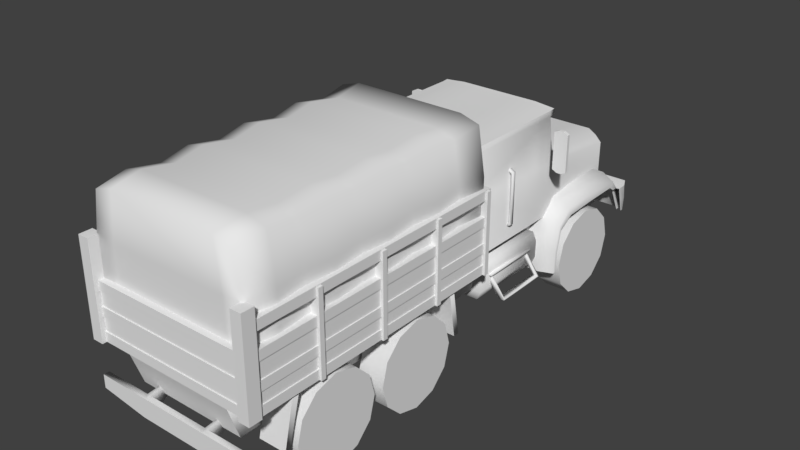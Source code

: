 # Source: CHI_motorized.blend  (saved by Blender 2.79.0; exported with 4.5.12 LTS)
import bpy
from mathutils import Matrix  # noqa: F401  (used for matrix-valued properties, if any)

bpy.ops.wm.read_factory_settings(use_empty=True)
scene = bpy.context.scene
scene.name = 'Scene'

# ---- collections
col_collection_1 = bpy.data.collections.new('Collection 1'); scene.collection.children.link(col_collection_1)

# ---- materials (node trees are filled in below, after node groups)
mat_material = bpy.data.materials.new('Material')
mat_material.alpha_threshold = 0.0
mat_material.use_transparent_shadow = False
mat_material.roughness = 0.5

# ---- node groups
ng_auto_smooth = bpy.data.node_groups.new('Auto Smooth', 'GeometryNodeTree')
_s = ng_auto_smooth.interface.new_socket(name='Geometry', in_out='OUTPUT', socket_type='NodeSocketGeometry')
_s = ng_auto_smooth.interface.new_socket(name='Geometry', in_out='INPUT', socket_type='NodeSocketGeometry')
_s = ng_auto_smooth.interface.new_socket(name='Angle', in_out='INPUT', socket_type='NodeSocketFloat')
_s.subtype = 'ANGLE'
_s.min_value = 0.0
_s.max_value = 3.142
ng_auto_smooth.is_modifier = True
_N = ng_auto_smooth.nodes; _L = ng_auto_smooth.links
n0 = _N.new('NodeGroupOutput'); n0.name = 'Group Output'; n0.location = (480, -100)
n1 = _N.new('NodeGroupInput'); n1.name = 'Group Input'; n1.location = (-420, -300)
n2 = _N.new('NodeGroupInput'); n2.name = 'Group Input.001'; n2.location = (-60, -100)
n3 = _N.new('GeometryNodeSetShadeSmooth'); n3.name = 'Set Shade Smooth'; n3.location = (120, -100)
n3.domain = 'EDGE'
n4 = _N.new('GeometryNodeSetShadeSmooth'); n4.name = 'Set Shade Smooth.001'; n4.location = (300, -100)
n5 = _N.new('GeometryNodeInputMeshEdgeAngle'); n5.name = 'Edge Angle'; n5.location = (-420, -220)
n6 = _N.new('GeometryNodeInputEdgeSmooth'); n6.name = 'Is Edge Smooth'; n6.location = (-60, -160)
n7 = _N.new('GeometryNodeInputShadeSmooth'); n7.name = 'Is Face Smooth'; n7.location = (-240, -340)
n8 = _N.new('FunctionNodeBooleanMath'); n8.name = 'Boolean Math'; n8.location = (-60, -220)
n9 = _N.new('FunctionNodeCompare'); n9.name = 'Compare'; n9.location = (-240, -180)
n9.operation = 'LESS_EQUAL'
_L.new(n5.outputs[0], n9.inputs[0])
_L.new(n4.outputs[0], n0.inputs[0])
_L.new(n1.outputs[1], n9.inputs[1])
_L.new(n9.outputs[0], n8.inputs[0])
_L.new(n7.outputs[0], n8.inputs[1])
_L.new(n2.outputs[0], n3.inputs[0])
_L.new(n6.outputs[0], n3.inputs[1])
_L.new(n3.outputs[0], n4.inputs[0])
_L.new(n8.outputs[0], n3.inputs[2])
n0.is_active_output = True

# ---- material node trees

# ---- world
world_world = bpy.data.worlds.new('World'); scene.world = world_world
world_world.color = (0.05088, 0.05088, 0.05088)
world_world.use_sun_shadow = False
world_world.sun_shadow_jitter_overblur = 0.0
world_world.cycles.sampling_method = 'MANUAL'

# ---- meshes
me_cube = bpy.data.meshes.new('Cube')
me_cube.from_pydata([(-0.6295, -0.01213, 0.8682), (-0.6295, -0.01213, 1.454), (-0.5627, 2.237, 0.9038), (-0.5627, 2.237, 1.25), (0.6295, -0.01213, 0.8682), (0.6295, -0.01213, 1.454), (0.5627, 2.237, 0.9038), (0.5627, 2.237, 1.25), (-0.6295, 1.253, 0.8682), (-0.6295, 1.253, 1.382), (0.6295, 1.253, 0.8682), (0.6295, 1.253, 1.382), (0.6013, 1.21, 1.892), (0.6013, -0.01213, 1.892), (-0.6013, -0.01213, 1.892), (-0.6013, 1.21, 1.892), (3.963e-25, 2.321, 0.9038), (3.963e-25, 2.321, 1.322), (3.963e-25, -0.02093, 0.8682), (3.963e-25, -0.02093, 1.454), (3.963e-25, 1.253, 1.454), (3.963e-25, -0.02093, 1.911), (3.963e-25, 1.21, 1.911), (-0.1876, 2.321, 0.9038), (-0.3751, 2.321, 0.9038), (-0.2098, -0.02093, 1.454), (-0.4197, -0.02093, 1.454), (-0.2004, -0.02093, 1.911), (-0.4009, -0.02093, 1.911), (-0.3751, 2.321, 1.322), (-0.1876, 2.321, 1.322), (-0.4197, -0.02093, 0.8682), (-0.2098, -0.02093, 0.8682), (-0.4197, 1.253, 1.454), (-0.2098, 1.253, 1.454), (-0.4009, 1.21, 1.911), (-0.2004, 1.21, 1.911), (0.1876, 2.321, 1.322), (0.3751, 2.321, 1.322), (0.2098, -0.02093, 0.8682), (0.4197, -0.02093, 0.8682), (0.2098, 1.253, 1.454), (0.4197, 1.253, 1.454), (0.2004, 1.21, 1.911), (0.4009, 1.21, 1.911), (0.3751, 2.321, 0.9038), (0.1876, 2.321, 0.9038), (0.4197, -0.02093, 1.454), (0.2098, -0.02093, 1.454), (0.4009, -0.02093, 1.911), (0.2004, -0.02093, 1.911), (-0.6047, 1.215, 1.839), (0.6047, 1.215, 1.839), (0.6047, -0.01213, 1.838), (-0.6047, -0.01213, 1.838), (3.963e-25, -0.02093, 1.855), (3.963e-25, 1.215, 1.836), (-0.4032, -0.02093, 1.855), (-0.2016, -0.02093, 1.855), (-0.2016, 1.215, 1.836), (-0.4032, 1.215, 1.836), (0.4032, 1.215, 1.836), (0.2016, 1.215, 1.836), (0.2016, -0.02093, 1.855), (0.4032, -0.02093, 1.855), (0.4009, 1.273, 1.916), (0.6013, 1.273, 1.897), (-0.6047, 1.279, 1.844), (-0.6013, 1.273, 1.897), (-0.2004, 1.273, 1.916), (5.068e-09, 1.273, 1.916), (5.068e-09, 1.279, 1.841), (-0.4009, 1.273, 1.916), (-0.2016, 1.279, 1.841), (-0.4032, 1.279, 1.841), (0.2004, 1.273, 1.916), (0.4032, 1.279, 1.841), (0.2016, 1.279, 1.841), (0.6047, 1.279, 1.844), (0.4689, 2.295, 1.286), (0.5246, -0.01653, 0.8682), (0.5246, 1.253, 1.418), (0.5011, 1.21, 1.901), (0.4689, 2.295, 0.9038), (0.5246, -0.01653, 1.454), (0.5011, -0.01653, 1.901), (0.504, 1.215, 1.838), (0.504, -0.01653, 1.847), (0.5011, 1.273, 1.906), (0.504, 1.279, 1.842), (-0.4689, 2.295, 0.9038), (-0.5246, -0.01653, 1.454), (-0.5011, -0.01653, 1.901), (-0.4689, 2.295, 1.286), (-0.5246, -0.01653, 0.8682), (-0.5246, 1.253, 1.418), (-0.5011, 1.21, 1.901), (-0.504, -0.01653, 1.847), (-0.504, 1.215, 1.838), (-0.5011, 1.273, 1.906), (-0.504, 1.279, 1.842), (-0.8551, -2.748, 0.8638), (-0.8551, -2.748, 1.764), (-0.8551, -2.626, 0.8638), (-0.8551, -2.626, 1.764), (-0.7493, -2.748, 0.8638), (-0.7493, -2.748, 1.764), (-0.7493, -2.626, 0.8638), (-0.7493, -2.626, 1.764), (0.7448, -2.748, 0.8638), (0.7448, -2.748, 1.764), (0.7448, -2.626, 0.8638), (0.7448, -2.626, 1.764), (0.8506, -2.748, 0.8638), (0.8506, -2.748, 1.764), (0.8506, -2.626, 0.8638), (0.8506, -2.626, 1.764), (-0.8551, -1.361, 0.8638), (-0.8551, -1.361, 1.633), (-0.8551, -1.315, 0.8638), (-0.8551, -1.315, 1.633), (-0.7493, -1.361, 0.8638), (-0.7493, -1.361, 1.633), (-0.7493, -1.315, 0.8638), (-0.7493, -1.315, 1.633), (0.7448, -1.361, 0.8638), (0.7448, -1.361, 1.633), (0.7448, -1.315, 0.8638), (0.7448, -1.315, 1.633), (0.8506, -1.361, 0.8638), (0.8506, -1.361, 1.633), (0.8506, -1.315, 0.8638), (0.8506, -1.315, 1.633), (-0.8551, -2.041, 0.8638), (-0.8551, -2.041, 1.633), (-0.8551, -1.995, 0.8638), (-0.8551, -1.995, 1.633), (-0.7493, -2.041, 0.8638), (-0.7493, -2.041, 1.633), (-0.7493, -1.995, 0.8638), (-0.7493, -1.995, 1.633), (-0.8551, -0.7064, 0.8638), (-0.8551, -0.7064, 1.633), (-0.8551, -0.6601, 0.8638), (-0.8551, -0.6601, 1.633), (-0.7493, -0.7064, 0.8638), (-0.7493, -0.7064, 1.633), (-0.7493, -0.6601, 0.8638), (-0.7493, -0.6601, 1.633), (-0.8551, -0.06497, 0.8638), (-0.8551, -0.06497, 1.633), (-0.8551, -0.01861, 0.8638), (-0.8551, -0.01861, 1.633), (-0.7493, -0.06497, 0.8638), (-0.7493, -0.06497, 1.633), (-0.7493, -0.01861, 0.8638), (-0.7493, -0.01861, 1.633), (0.7456, -2.041, 0.8638), (0.7456, -2.041, 1.633), (0.7456, -1.995, 0.8638), (0.7456, -1.995, 1.633), (0.8513, -2.041, 0.8638), (0.8513, -2.041, 1.633), (0.8513, -1.995, 0.8638), (0.8513, -1.995, 1.633), (0.7456, -0.7064, 0.8638), (0.7456, -0.7064, 1.633), (0.7456, -0.6601, 0.8638), (0.7456, -0.6601, 1.633), (0.8513, -0.7064, 0.8638), (0.8513, -0.7064, 1.633), (0.8513, -0.6601, 0.8638), (0.8513, -0.6601, 1.633), (0.7456, -0.06497, 0.8638), (0.7456, -0.06497, 1.633), (0.7456, -0.01861, 0.8638), (0.7456, -0.01861, 1.633), (0.8513, -0.06497, 0.8638), (0.8513, -0.06497, 1.633), (0.8513, -0.01861, 0.8638), (0.8513, -0.01861, 1.633), (-0.8393, 0.005008, 1.553), (-0.8393, -2.636, 1.553), (-0.8393, 0.005008, 1.643), (-0.8393, -2.636, 1.643), (-0.7493, 0.005008, 1.553), (-0.7493, -2.636, 1.553), (-0.7493, 0.005008, 1.643), (-0.7493, -2.636, 1.643), (-0.8393, 0.005008, 1.314), (-0.8393, -2.636, 1.314), (-0.8393, 0.005008, 1.404), (-0.8393, -2.636, 1.404), (-0.7493, 0.005008, 1.314), (-0.7493, -2.636, 1.314), (-0.7493, 0.005008, 1.404), (-0.7493, -2.636, 1.404), (-0.8393, 0.005008, 1.07), (-0.8393, -2.636, 1.07), (-0.8393, 0.005008, 1.16), (-0.8393, -2.636, 1.16), (-0.7493, 0.005008, 1.07), (-0.7493, -2.636, 1.07), (-0.7493, 0.005008, 1.16), (-0.7493, -2.636, 1.16), (-0.8393, 0.005008, 0.868), (-0.8393, -2.636, 0.868), (-0.8393, 0.005008, 0.958), (-0.8393, -2.636, 0.958), (-0.7493, 0.005008, 0.868), (-0.7493, -2.636, 0.868), (-0.7493, 0.005008, 0.958), (-0.7493, -2.636, 0.958), (0.741, 0.005008, 1.553), (0.741, -2.636, 1.553), (0.741, 0.005008, 1.643), (0.741, -2.636, 1.643), (0.831, 0.005008, 1.553), (0.831, -2.636, 1.553), (0.831, 0.005008, 1.643), (0.831, -2.636, 1.643), (0.741, 0.005008, 1.314), (0.741, -2.636, 1.314), (0.741, 0.005008, 1.404), (0.741, -2.636, 1.404), (0.831, 0.005008, 1.314), (0.831, -2.636, 1.314), (0.831, 0.005008, 1.404), (0.831, -2.636, 1.404), (0.741, 0.005008, 1.07), (0.741, -2.636, 1.07), (0.741, 0.005008, 1.16), (0.741, -2.636, 1.16), (0.831, 0.005008, 1.07), (0.831, -2.636, 1.07), (0.831, 0.005008, 1.16), (0.831, -2.636, 1.16), (0.741, 0.005008, 0.868), (0.741, -2.636, 0.868), (0.741, 0.005008, 0.958), (0.741, -2.636, 0.958), (0.831, 0.005008, 0.868), (0.831, -2.636, 0.868), (0.831, 0.005008, 0.958), (0.831, -2.636, 0.958), (0.8057, -2.619, 0.868), (-0.8301, -2.619, 0.868), (0.8057, -2.619, 0.958), (-0.8301, -2.619, 0.958), (0.8057, -2.709, 0.868), (-0.8301, -2.709, 0.868), (0.8057, -2.709, 0.958), (-0.8301, -2.709, 0.958), (0.8057, -2.619, 1.312), (-0.8301, -2.619, 1.312), (0.8057, -2.619, 1.402), (-0.8301, -2.619, 1.402), (0.8057, -2.709, 1.312), (-0.8301, -2.709, 1.312), (0.8057, -2.709, 1.402), (-0.8301, -2.709, 1.402), (0.8057, -2.619, 1.088), (-0.8301, -2.619, 1.088), (0.8057, -2.619, 1.178), (-0.8301, -2.619, 1.178), (0.8057, -2.709, 1.088), (-0.8301, -2.709, 1.088), (0.8057, -2.709, 1.178), (-0.8301, -2.709, 1.178), (-0.7636, -2.654, 1.375), (-0.7014, -2.654, 2.138), (-0.792, -0.04361, 1.375), (-0.7275, -0.04361, 2.182), (0.7636, -2.654, 1.375), (0.7014, -2.654, 2.138), (0.792, -0.04361, 1.375), (0.7275, -0.04361, 2.182), (-0.7664, -2.654, 1.748), (-0.7949, -0.04361, 1.748), (0.7949, -0.04361, 1.748), (0.7664, -2.654, 1.748), (0.5688, -0.04361, 1.375), (-0.5688, -0.04361, 1.375), (-0.5419, -0.04361, 2.236), (0.5419, -0.04361, 2.236), (-0.5688, -2.654, 1.375), (0.5688, -2.654, 1.375), (0.5225, -2.654, 2.191), (-0.5225, -2.654, 2.191), (0.5709, -2.654, 1.748), (-0.5709, -2.654, 1.748), (-0.5709, -0.04361, 1.748), (0.5709, -0.04361, 1.748), (-0.7636, -0.3336, 1.375), (-0.792, -0.6237, 1.375), (-0.7636, -0.9137, 1.375), (-0.792, -1.204, 1.375), (-0.7636, -1.494, 1.375), (-0.792, -1.784, 1.375), (-0.7636, -2.074, 1.375), (-0.792, -2.364, 1.375), (-0.7275, -2.364, 2.182), (-0.7014, -2.074, 2.138), (-0.7275, -1.784, 2.182), (-0.7014, -1.494, 2.138), (-0.7275, -1.204, 2.182), (-0.7014, -0.9137, 2.138), (-0.7275, -0.6237, 2.182), (-0.7014, -0.3336, 2.138), (0.792, -2.364, 1.375), (0.7636, -2.074, 1.375), (0.792, -1.784, 1.375), (0.7636, -1.494, 1.375), (0.792, -1.204, 1.375), (0.7636, -0.9137, 1.375), (0.792, -0.6237, 1.375), (0.7636, -0.3336, 1.375), (0.7014, -0.3336, 2.138), (0.7275, -0.6237, 2.182), (0.7014, -0.9137, 2.138), (0.7275, -1.204, 2.182), (0.7014, -1.494, 2.138), (0.7275, -1.784, 2.182), (0.7014, -2.074, 2.138), (0.7275, -2.364, 2.182), (0.7664, -0.3336, 1.748), (0.7949, -0.6237, 1.748), (0.7664, -0.9137, 1.748), (0.7949, -1.204, 1.748), (0.7664, -1.494, 1.748), (0.7949, -1.784, 1.748), (0.7664, -2.074, 1.748), (0.7949, -2.364, 1.748), (-0.7949, -2.364, 1.748), (-0.7664, -2.074, 1.748), (-0.7949, -1.784, 1.748), (-0.7664, -1.494, 1.748), (-0.7949, -1.204, 1.748), (-0.7664, -0.9137, 1.748), (-0.7949, -0.6237, 1.748), (-0.7664, -0.3336, 1.748), (0.5225, -0.3336, 2.191), (0.5419, -0.6237, 2.236), (0.5225, -0.9137, 2.191), (0.5419, -1.204, 2.236), (0.5225, -1.494, 2.191), (0.5419, -1.784, 2.236), (0.5225, -2.074, 2.191), (0.5419, -2.364, 2.236), (-0.5225, -0.3336, 2.191), (-0.5419, -0.6237, 2.236), (-0.5225, -0.9137, 2.191), (-0.5419, -1.204, 2.236), (-0.5225, -1.494, 2.191), (-0.5419, -1.784, 2.236), (-0.5225, -2.074, 2.191), (-0.5419, -2.364, 2.236), (-0.7962, -2.746, 0.4433), (0.803, -2.746, 0.4433), (-0.7962, -2.746, 0.5669), (0.803, -2.746, 0.5669), (-0.3346, -2.746, 0.3821), (0.3414, -2.746, 0.3821), (0.3414, -2.746, 0.5669), (-0.3346, -2.746, 0.5669), (-0.7962, -2.693, 0.4433), (0.803, -2.693, 0.4433), (-0.7962, -2.693, 0.5669), (0.803, -2.693, 0.5669), (-0.3346, -2.693, 0.3821), (0.3414, -2.693, 0.3821), (0.3414, -2.693, 0.5669), (-0.3346, -2.693, 0.5669), (-0.2996, -2.746, 0.3821), (0.3064, -2.746, 0.3821), (0.3064, -2.746, 0.5669), (-0.2996, -2.746, 0.5669), (-0.2996, -2.693, 0.3821), (0.3064, -2.693, 0.3821), (0.3064, -2.693, 0.5669), (-0.2996, -2.693, 0.5669), (0.3064, -2.501, 0.5146), (0.3414, -2.501, 0.5146), (-0.2996, -2.501, 0.5899), (-0.3346, -2.501, 0.5899), (-0.3346, -2.501, 0.5146), (0.3414, -2.501, 0.5899), (-0.2996, -2.501, 0.5146), (0.3064, -2.501, 0.5899), (0.8135, 2.175, 0.8531), (0.8135, 2.1, 0.9421), (0.8135, 1.687, 0.9644), (0.8135, 1.315, 0.9469), (0.8135, 1.162, 0.8248), (0.8135, 1.109, 0.5806), (0.8135, 1.101, 0.3612), (0.6955, 2.21, 0.8506), (0.6955, 2.1, 1.017), (0.6955, 1.687, 1.039), (0.6748, 1.315, 1.021), (0.6748, 1.109, 0.8248), (0.6748, 1.055, 0.5806), (0.6748, 1.048, 0.3612), (0.5205, 2.21, 0.8506), (0.5205, 2.1, 1.017), (0.5205, 1.687, 1.039), (0.5205, 1.315, 1.021), (0.5205, 1.109, 0.8248), (0.5205, 1.055, 0.5806), (0.5205, 1.048, 0.3612), (0.8135, 2.108, 0.8553), (0.8135, 2.045, 0.8995), (0.8135, 1.689, 0.893), (0.8135, 1.349, 0.877), (0.8135, 1.19, 0.7882), (0.8135, 1.141, 0.5648), (0.8135, 1.134, 0.3641), (0.213, 0.1502, 0.4517), (0.213, 0.1502, 0.7809), (0.213, 1.004, 0.4517), (0.213, 1.004, 0.7809), (0.6288, 0.1502, 0.4517), (0.6288, 0.1502, 0.7809), (0.6288, 1.004, 0.4517), (0.6288, 1.004, 0.7809), (0.8045, -0.4805, 0.8714), (0.8045, -0.407, 0.4178), (0.8045, -0.4256, 0.8714), (0.8045, -0.3521, 0.4178), (0.8045, -2.284, 0.8787), (0.8045, -2.39, 0.4089), (0.8045, -2.222, 0.869), (0.8045, -2.34, 0.4105), (0.5388, -0.4805, 0.8714), (0.5388, -0.407, 0.4178), (0.5388, -0.4256, 0.8714), (0.5388, -0.3521, 0.4178), (0.5388, -2.284, 0.8787), (0.5388, -2.39, 0.4089), (0.5388, -2.222, 0.869), (0.5388, -2.34, 0.4105), (0.307, 0.06866, 0.5892), (0.307, 0.06866, 0.8404), (0.6242, 0.06866, 0.5892), (0.6242, 0.06866, 0.8404), (0.307, -0.3526, 0.5892), (0.307, -0.3526, 0.8404), (0.6242, -0.3526, 0.8404), (0.6242, -0.3526, 0.5892), (0.307, 0.06866, 0.7148), (0.6421, 0.06866, 0.7148), (0.307, -0.3526, 0.7148), (0.6421, -0.3526, 0.7148), (0.213, 0.1502, 0.5313), (0.213, 0.1502, 0.7012), (0.213, 1.004, 0.7012), (0.213, 1.004, 0.5313), (0.6654, 1.004, 0.7012), (0.6654, 1.004, 0.5313), (0.6654, 0.1502, 0.7012), (0.6654, 0.1502, 0.5313), (-0.6677, 0.5649, 1.534), (-0.5952, 0.5649, 1.568), (-0.6677, 0.601, 1.534), (-0.5952, 0.601, 1.568), (-0.6677, 0.5649, 1.029), (-0.6677, 0.601, 1.029), (-0.6134, 0.5649, 0.9993), (-0.6134, 0.601, 0.9993), (-0.6479, 0.601, 1.519), (-0.6479, 0.5649, 1.519), (-0.5755, 0.5649, 1.552), (-0.5755, 0.601, 1.552), (-0.6479, 0.601, 1.043), (-0.6479, 0.5649, 1.043), (-0.5937, 0.601, 1.015), (-0.5937, 0.5649, 1.015), (0.7624, 0.2954, 0.4436), (0.8179, 0.2954, 0.4436), (0.7624, 0.8494, 0.4436), (0.8179, 0.8494, 0.4436), (0.5688, 0.2954, 0.7068), (0.6243, 0.2954, 0.7068), (0.5688, 0.8494, 0.7068), (0.6243, 0.8494, 0.7068), (0.7578, 0.8308, 0.4525), (0.7578, 0.3141, 0.4525), (0.8095, 0.3141, 0.4525), (0.8095, 0.8308, 0.4525), (0.5772, 0.3141, 0.6979), (0.629, 0.3141, 0.6979), (0.629, 0.8308, 0.6979), (0.5772, 0.8308, 0.6979), (0.6294, 0.8751, 0.6478), (0.6294, 0.2697, 0.6478), (0.69, 0.2697, 0.6478), (0.69, 0.8751, 0.6478), (0.6294, 0.8751, 0.6707), (0.6294, 0.2697, 0.6707), (0.69, 0.2697, 0.6707), (0.69, 0.8751, 0.6707), (-0.8135, 2.175, 0.8531), (-0.8135, 2.1, 0.9421), (-0.8135, 1.687, 0.9644), (-0.8135, 1.315, 0.9469), (-0.8135, 1.162, 0.8248), (-0.8135, 1.109, 0.5806), (-0.8135, 1.101, 0.3612), (-0.6955, 2.21, 0.8506), (-0.6955, 2.1, 1.017), (-0.6955, 1.687, 1.039), (-0.6748, 1.315, 1.021), (-0.6748, 1.109, 0.8248), (-0.6748, 1.055, 0.5806), (-0.6748, 1.048, 0.3612), (-0.5205, 2.21, 0.8506), (-0.5205, 2.1, 1.017), (-0.5205, 1.687, 1.039), (-0.5205, 1.315, 1.021), (-0.5205, 1.109, 0.8248), (-0.5205, 1.055, 0.5806), (-0.5205, 1.048, 0.3612), (-0.8135, 2.108, 0.8553), (-0.8135, 2.045, 0.8995), (-0.8135, 1.689, 0.893), (-0.8135, 1.349, 0.877), (-0.8135, 1.19, 0.7882), (-0.8135, 1.141, 0.5648), (-0.8135, 1.134, 0.3641), (-0.213, 0.1502, 0.4517), (-0.213, 0.1502, 0.7809), (-0.213, 1.004, 0.4517), (-0.213, 1.004, 0.7809), (-0.6288, 0.1502, 0.4517), (-0.6288, 0.1502, 0.7809), (-0.6288, 1.004, 0.4517), (-0.6288, 1.004, 0.7809), (-0.8045, -0.4805, 0.8714), (-0.8045, -0.407, 0.4178), (-0.8045, -0.4256, 0.8714), (-0.8045, -0.3521, 0.4178), (-0.8045, -2.284, 0.8787), (-0.8045, -2.39, 0.4089), (-0.8045, -2.222, 0.869), (-0.8045, -2.34, 0.4105), (-0.5388, -0.4805, 0.8714), (-0.5388, -0.407, 0.4178), (-0.5388, -0.4256, 0.8714), (-0.5388, -0.3521, 0.4178), (-0.5388, -2.284, 0.8787), (-0.5388, -2.39, 0.4089), (-0.5388, -2.222, 0.869), (-0.5388, -2.34, 0.4105), (-0.307, 0.06866, 0.5892), (-0.307, 0.06866, 0.8404), (-0.6242, 0.06866, 0.5892), (-0.6242, 0.06866, 0.8404), (-0.307, -0.3526, 0.5892), (-0.307, -0.3526, 0.8404), (-0.6242, -0.3526, 0.8404), (-0.6242, -0.3526, 0.5892), (-0.307, 0.06866, 0.7148), (-0.6421, 0.06866, 0.7148), (-0.307, -0.3526, 0.7148), (-0.6421, -0.3526, 0.7148), (-0.213, 0.1502, 0.5313), (-0.213, 0.1502, 0.7012), (-0.213, 1.004, 0.7012), (-0.213, 1.004, 0.5313), (-0.6654, 1.004, 0.7012), (-0.6654, 1.004, 0.5313), (-0.6654, 0.1502, 0.7012), (-0.6654, 0.1502, 0.5313), (0.6677, 0.5649, 1.534), (0.5952, 0.5649, 1.568), (0.6677, 0.601, 1.534), (0.5952, 0.601, 1.568), (0.6677, 0.5649, 1.029), (0.6677, 0.601, 1.029), (0.6134, 0.5649, 0.9993), (0.6134, 0.601, 0.9993), (0.6479, 0.601, 1.519), (0.6479, 0.5649, 1.519), (0.5755, 0.5649, 1.552), (0.5755, 0.601, 1.552), (0.6479, 0.601, 1.043), (0.6479, 0.5649, 1.043), (0.5937, 0.601, 1.015), (0.5937, 0.5649, 1.015), (-0.7624, 0.2954, 0.4436), (-0.8179, 0.2954, 0.4436), (-0.7624, 0.8494, 0.4436), (-0.8179, 0.8494, 0.4436), (-0.5688, 0.2954, 0.7068), (-0.6243, 0.2954, 0.7068), (-0.5688, 0.8494, 0.7068), (-0.6243, 0.8494, 0.7068), (-0.7578, 0.8308, 0.4525), (-0.7578, 0.3141, 0.4525), (-0.8095, 0.3141, 0.4525), (-0.8095, 0.8308, 0.4525), (-0.5772, 0.3141, 0.6979), (-0.629, 0.3141, 0.6979), (-0.629, 0.8308, 0.6979), (-0.5772, 0.8308, 0.6979), (-0.6294, 0.8751, 0.6478), (-0.6294, 0.2697, 0.6478), (-0.69, 0.2697, 0.6478), (-0.69, 0.8751, 0.6478), (-0.6294, 0.8751, 0.6707), (-0.6294, 0.2697, 0.6707), (-0.69, 0.2697, 0.6707), (-0.69, 0.8751, 0.6707), (-0.8392, 2.257, 0.5861), (-0.8392, 2.184, 0.8488), (-0.7906, 2.326, 0.5818), (-0.7906, 2.385, 0.8531), (0.8392, 2.257, 0.5861), (0.8392, 2.184, 0.8488), (0.7906, 2.326, 0.5818), (0.7906, 2.385, 0.8531), (-5.338e-16, 2.399, 0.8531), (0.7644, 2.163, 0.8489), (-0.8392, 2.221, 0.7174), (-0.7906, 2.385, 0.7174), (0.7906, 2.385, 0.7174), (0.8392, 2.221, 0.7174), (-0.4567, 2.326, 0.5818), (-0.7132, 2.285, 0.8531), (-0.4567, 2.385, 0.8531), (-0.4567, 2.385, 0.7174), (0.4195, 2.385, 0.8531), (0.4195, 2.326, 0.5818), (-0.7647, 2.163, 0.8489), (0.4195, 2.385, 0.7174), (0.3976, 2.35, 0.5818), (-0.0006284, 2.364, 0.5818), (-0.4343, 2.41, 0.8531), (-0.0006284, 2.424, 0.8531), (-0.0006284, 2.424, 0.7174), (-0.4343, 2.41, 0.7174), (-0.4343, 2.35, 0.5818), (0.3976, 2.41, 0.8531), (0.3976, 2.41, 0.7174), (0.7129, 2.285, 0.8531), (-0.0001525, 2.335, 0.8531), (-0.4891, 2.32, 0.8531), (0.4526, 2.32, 0.8531), (0.7901, 2.263, 0.5814), (-0.7904, 2.311, 0.5856), (-0.7904, 2.263, 0.5814), (0.7901, 2.311, 0.5856), (-0.0001525, 2.325, 0.5856), (-0.4891, 2.311, 0.5856), (0.4526, 2.311, 0.5856), (-0.8392, 2.291, 0.5839), (-0.8392, 2.284, 0.8509), (-0.8392, 2.303, 0.7174), (-0.739, 2.224, 0.851), (-0.7904, 2.287, 0.5835), (0.8392, 2.291, 0.5839), (0.8392, 2.284, 0.8509), (0.8392, 2.303, 0.7174), (0.7387, 2.224, 0.851), (0.7901, 2.287, 0.5835), (-0.821, -2.699, 0.8623), (-0.821, -2.699, 1.399), (-0.821, -0.006664, 0.8623), (-0.821, -0.006664, 1.399), (0.821, -2.699, 0.8623), (0.821, -2.699, 1.399), (0.821, -0.006664, 0.8623), (0.821, -0.006664, 1.399), (-0.534, -2.564, 0.5182), (-0.534, -2.687, 0.8776), (-0.534, 2.278, 0.5764), (-0.534, 2.188, 0.9085), (0.534, -2.564, 0.5182), (0.534, -2.687, 0.8776), (0.534, 2.278, 0.5764), (0.534, 2.188, 0.9085), (-0.534, 1.115, 0.5182), (-0.534, 1.021, 0.9011), (0.534, 1.115, 0.5182), (0.534, 1.021, 0.9011), (-0.5437, -1.849, 0.816), (-0.8001, -1.849, 0.816), (-0.8001, -2.06, 0.7594), (-0.5437, -2.06, 0.7594), (-0.8001, -2.214, 0.6049), (-0.5437, -2.214, 0.6049), (-0.8001, -2.271, 0.3938), (-0.5437, -2.271, 0.3938), (-0.8001, -2.214, 0.1827), (-0.5437, -2.214, 0.1827), (-0.8001, -2.06, 0.02812), (-0.5437, -2.06, 0.02812), (-0.8001, -1.849, -0.02845), (-0.5437, -1.849, -0.02845), (-0.8001, -1.637, 0.02812), (-0.5437, -1.637, 0.02812), (-0.8001, -1.483, 0.1827), (-0.5437, -1.483, 0.1827), (-0.8001, -1.426, 0.3938), (-0.5437, -1.426, 0.3938), (-0.8001, -1.483, 0.6049), (-0.5437, -1.483, 0.6049), (-0.8001, -1.637, 0.7594), (-0.5437, -1.637, 0.7594), (-0.5437, -0.9082, 0.816), (-0.8001, -0.9082, 0.816), (-0.8001, -1.119, 0.7594), (-0.5437, -1.119, 0.7594), (-0.8001, -1.274, 0.6049), (-0.5437, -1.274, 0.6049), (-0.8001, -1.33, 0.3938), (-0.5437, -1.33, 0.3938), (-0.8001, -1.274, 0.1827), (-0.5437, -1.274, 0.1827), (-0.8001, -1.119, 0.02812), (-0.5437, -1.119, 0.02812), (-0.8001, -0.9082, -0.02845), (-0.5437, -0.9082, -0.02845), (-0.8001, -0.6971, 0.02812), (-0.5437, -0.6971, 0.02812), (-0.8001, -0.5426, 0.1827), (-0.5437, -0.5426, 0.1827), (-0.8001, -0.486, 0.3938), (-0.5437, -0.486, 0.3938), (-0.8001, -0.5426, 0.6049), (-0.5437, -0.5426, 0.6049), (-0.8001, -0.6971, 0.7594), (-0.5437, -0.6971, 0.7594), (-0.5437, 1.619, 0.816), (-0.8001, 1.619, 0.816), (-0.8001, 1.408, 0.7594), (-0.5437, 1.408, 0.7594), (-0.8001, 1.254, 0.6049), (-0.5437, 1.254, 0.6049), (-0.8001, 1.197, 0.3938), (-0.5437, 1.197, 0.3938), (-0.8001, 1.254, 0.1827), (-0.5437, 1.254, 0.1827), (-0.8001, 1.408, 0.02812), (-0.5437, 1.408, 0.02812), (-0.8001, 1.619, -0.02845), (-0.5437, 1.619, -0.02845), (-0.8001, 1.83, 0.02812), (-0.5437, 1.83, 0.02812), (-0.8001, 1.985, 0.1827), (-0.5437, 1.985, 0.1827), (-0.8001, 2.041, 0.3938), (-0.5437, 2.041, 0.3938), (-0.8001, 1.985, 0.6049), (-0.5437, 1.985, 0.6049), (-0.8001, 1.83, 0.7594), (-0.5437, 1.83, 0.7594), (0.8107, -1.849, 0.816), (0.5543, -1.849, 0.816), (0.5543, -2.06, 0.7594), (0.8107, -2.06, 0.7594), (0.5543, -2.214, 0.6049), (0.8107, -2.214, 0.6049), (0.5543, -2.271, 0.3938), (0.8107, -2.271, 0.3938), (0.5543, -2.214, 0.1827), (0.8107, -2.214, 0.1827), (0.5543, -2.06, 0.02812), (0.8107, -2.06, 0.02812), (0.5543, -1.849, -0.02845), (0.8107, -1.849, -0.02845), (0.5543, -1.637, 0.02812), (0.8107, -1.637, 0.02812), (0.5543, -1.483, 0.1827), (0.8107, -1.483, 0.1827), (0.5543, -1.426, 0.3938), (0.8107, -1.426, 0.3938), (0.5543, -1.483, 0.6049), (0.8107, -1.483, 0.6049), (0.5543, -1.637, 0.7594), (0.8107, -1.637, 0.7594), (0.8107, -0.9082, 0.816), (0.5543, -0.9082, 0.816), (0.5543, -1.119, 0.7594), (0.8107, -1.119, 0.7594), (0.5543, -1.274, 0.6049), (0.8107, -1.274, 0.6049), (0.5543, -1.33, 0.3938), (0.8107, -1.33, 0.3938), (0.5543, -1.274, 0.1827), (0.8107, -1.274, 0.1827), (0.5543, -1.119, 0.02812), (0.8107, -1.119, 0.02812), (0.5543, -0.9082, -0.02845), (0.8107, -0.9082, -0.02845), (0.5543, -0.6971, 0.02812), (0.8107, -0.6971, 0.02812), (0.5543, -0.5426, 0.1827), (0.8107, -0.5426, 0.1827), (0.5543, -0.486, 0.3938), (0.8107, -0.486, 0.3938), (0.5543, -0.5426, 0.6049), (0.8107, -0.5426, 0.6049), (0.5543, -0.6971, 0.7594), (0.8107, -0.6971, 0.7594), (0.8107, 1.619, 0.816), (0.5543, 1.619, 0.816), (0.5543, 1.408, 0.7594), (0.8107, 1.408, 0.7594), (0.5543, 1.254, 0.6049), (0.8107, 1.254, 0.6049), (0.5543, 1.197, 0.3938), (0.8107, 1.197, 0.3938), (0.5543, 1.254, 0.1827), (0.8107, 1.254, 0.1827), (0.5543, 1.408, 0.02812), (0.8107, 1.408, 0.02812), (0.5543, 1.619, -0.02845), (0.8107, 1.619, -0.02845), (0.5543, 1.83, 0.02812), (0.8107, 1.83, 0.02812), (0.5543, 1.985, 0.1827), (0.8107, 1.985, 0.1827), (0.5543, 2.041, 0.3938), (0.8107, 2.041, 0.3938), (0.5543, 1.985, 0.6049), (0.8107, 1.985, 0.6049), (0.5543, 1.83, 0.7594), (0.8107, 1.83, 0.7594), (-0.8599, 1.097, 1.421), (-0.7227, 1.097, 1.421), (-0.8599, 1.097, 1.776), (-0.7227, 1.097, 1.776), (-0.8142, 1.097, 1.397), (-0.7684, 1.097, 1.397), (-0.7684, 1.097, 1.799), (-0.8142, 1.097, 1.799), (0.7462, 1.097, 1.421), (0.8834, 1.097, 1.421), (0.7462, 1.097, 1.776), (0.8834, 1.097, 1.776), (0.7919, 1.097, 1.397), (0.8377, 1.097, 1.397), (0.8377, 1.097, 1.799), (0.7919, 1.097, 1.799), (-0.8599, 1.065, 1.776), (-0.8599, 1.065, 1.421), (-0.7684, 1.065, 1.397), (-0.7227, 1.065, 1.421), (-0.7227, 1.065, 1.776), (-0.8142, 1.065, 1.799), (-0.8142, 1.065, 1.397), (-0.7684, 1.065, 1.799), (0.7462, 1.065, 1.776), (0.7462, 1.065, 1.421), (0.8377, 1.065, 1.397), (0.8834, 1.065, 1.421), (0.8834, 1.065, 1.776), (0.7919, 1.065, 1.799), (0.7919, 1.065, 1.397), (0.8377, 1.065, 1.799)], [], [(8, 9, 3, 2), (83, 79, 7, 6), (10, 11, 5, 4), (94, 91, 1, 0), (59, 60, 74, 73), (93, 3, 9, 95), (6, 7, 11, 10), (0, 1, 9, 8), (96, 15, 14, 92), (53, 52, 12, 13), (51, 54, 14, 15), (87, 53, 13, 85), (58, 55, 21, 27), (43, 22, 21, 50), (37, 17, 20, 41), (43, 44, 65, 75), (39, 48, 19, 18), (23, 30, 17, 16), (90, 93, 29, 24), (24, 29, 30, 23), (97, 57, 28, 92), (57, 58, 27, 28), (22, 36, 27, 21), (36, 35, 28, 27), (17, 30, 34, 20), (30, 29, 33, 34), (86, 61, 76, 89), (22, 43, 75, 70), (18, 19, 25, 32), (32, 25, 26, 31), (80, 84, 47, 40), (40, 47, 48, 39), (61, 62, 77, 76), (12, 52, 78, 66), (79, 38, 42, 81), (38, 37, 41, 42), (82, 44, 49, 85), (44, 43, 50, 49), (55, 63, 50, 21), (63, 64, 49, 50), (16, 17, 37, 46), (46, 37, 38, 45), (48, 47, 64, 63), (19, 48, 63, 55), (42, 41, 62, 61), (81, 42, 61, 86), (34, 33, 60, 59), (20, 34, 59, 56), (26, 25, 58, 57), (91, 26, 57, 97), (41, 20, 56, 62), (25, 19, 55, 58), (84, 5, 53, 87), (9, 1, 54, 51), (5, 11, 52, 53), (95, 9, 51, 98), (100, 67, 68, 99), (77, 71, 70, 75), (71, 73, 69, 70), (73, 74, 72, 69), (89, 76, 65, 88), (76, 77, 75, 65), (82, 12, 66, 88), (56, 59, 73, 71), (96, 35, 72, 99), (98, 51, 67, 100), (51, 15, 68, 67), (35, 36, 69, 72), (62, 56, 71, 77), (36, 22, 70, 69), (44, 82, 88, 65), (78, 89, 88, 66), (47, 84, 87, 64), (11, 81, 86, 52), (12, 82, 85, 13), (7, 79, 81, 11), (4, 5, 84, 80), (52, 86, 89, 78), (64, 87, 85, 49), (45, 38, 79, 83), (60, 98, 100, 74), (15, 96, 99, 68), (74, 100, 99, 72), (33, 95, 98, 60), (1, 91, 97, 54), (54, 97, 92, 14), (2, 3, 93, 90), (35, 96, 92, 28), (29, 93, 95, 33), (31, 26, 91, 94), (101, 102, 104, 103), (103, 104, 108, 107), (107, 108, 106, 105), (105, 106, 102, 101), (103, 107, 105, 101), (108, 104, 102, 106), (109, 110, 112, 111), (111, 112, 116, 115), (115, 116, 114, 113), (113, 114, 110, 109), (111, 115, 113, 109), (116, 112, 110, 114), (117, 118, 120, 119), (119, 120, 124, 123), (123, 124, 122, 121), (121, 122, 118, 117), (119, 123, 121, 117), (124, 120, 118, 122), (125, 126, 128, 127), (127, 128, 132, 131), (131, 132, 130, 129), (129, 130, 126, 125), (127, 131, 129, 125), (132, 128, 126, 130), (133, 134, 136, 135), (135, 136, 140, 139), (139, 140, 138, 137), (137, 138, 134, 133), (135, 139, 137, 133), (140, 136, 134, 138), (141, 142, 144, 143), (143, 144, 148, 147), (147, 148, 146, 145), (145, 146, 142, 141), (143, 147, 145, 141), (148, 144, 142, 146), (149, 150, 152, 151), (151, 152, 156, 155), (155, 156, 154, 153), (153, 154, 150, 149), (151, 155, 153, 149), (156, 152, 150, 154), (157, 158, 160, 159), (159, 160, 164, 163), (163, 164, 162, 161), (161, 162, 158, 157), (159, 163, 161, 157), (164, 160, 158, 162), (165, 166, 168, 167), (167, 168, 172, 171), (171, 172, 170, 169), (169, 170, 166, 165), (167, 171, 169, 165), (172, 168, 166, 170), (173, 174, 176, 175), (175, 176, 180, 179), (179, 180, 178, 177), (177, 178, 174, 173), (175, 179, 177, 173), (180, 176, 174, 178), (181, 182, 184, 183), (183, 184, 188, 187), (187, 188, 186, 185), (185, 186, 182, 181), (183, 187, 185, 181), (188, 184, 182, 186), (189, 190, 192, 191), (191, 192, 196, 195), (195, 196, 194, 193), (193, 194, 190, 189), (191, 195, 193, 189), (196, 192, 190, 194), (197, 198, 200, 199), (199, 200, 204, 203), (203, 204, 202, 201), (201, 202, 198, 197), (199, 203, 201, 197), (204, 200, 198, 202), (205, 206, 208, 207), (207, 208, 212, 211), (211, 212, 210, 209), (209, 210, 206, 205), (207, 211, 209, 205), (212, 208, 206, 210), (213, 214, 216, 215), (215, 216, 220, 219), (219, 220, 218, 217), (217, 218, 214, 213), (215, 219, 217, 213), (220, 216, 214, 218), (221, 222, 224, 223), (223, 224, 228, 227), (227, 228, 226, 225), (225, 226, 222, 221), (223, 227, 225, 221), (228, 224, 222, 226), (229, 230, 232, 231), (231, 232, 236, 235), (235, 236, 234, 233), (233, 234, 230, 229), (231, 235, 233, 229), (236, 232, 230, 234), (237, 238, 240, 239), (239, 240, 244, 243), (243, 244, 242, 241), (241, 242, 238, 237), (239, 243, 241, 237), (244, 240, 238, 242), (245, 246, 248, 247), (247, 248, 252, 251), (251, 252, 250, 249), (249, 250, 246, 245), (247, 251, 249, 245), (252, 248, 246, 250), (253, 254, 256, 255), (255, 256, 260, 259), (259, 260, 258, 257), (257, 258, 254, 253), (255, 259, 257, 253), (260, 256, 254, 258), (261, 262, 264, 263), (263, 264, 268, 267), (267, 268, 266, 265), (265, 266, 262, 261), (263, 267, 265, 261), (268, 264, 262, 266), (340, 308, 272, 278), (292, 284, 276, 279), (332, 324, 274, 280), (290, 288, 270, 277), (285, 290, 277, 269), (356, 301, 270, 288), (309, 332, 280, 273), (281, 292, 279, 275), (293, 340, 278, 271), (271, 278, 291, 282), (282, 291, 292, 281), (324, 348, 287, 274), (348, 356, 288, 287), (273, 280, 289, 286), (286, 289, 290, 285), (280, 274, 287, 289), (289, 287, 288, 290), (278, 272, 283, 291), (291, 283, 284, 292), (284, 283, 349, 341), (341, 349, 350, 342), (342, 350, 351, 343), (343, 351, 352, 344), (344, 352, 353, 345), (345, 353, 354, 346), (346, 354, 355, 347), (347, 355, 356, 348), (276, 284, 341, 317), (317, 341, 342, 318), (318, 342, 343, 319), (319, 343, 344, 320), (320, 344, 345, 321), (321, 345, 346, 322), (322, 346, 347, 323), (323, 347, 348, 324), (269, 277, 333, 300), (300, 333, 334, 299), (299, 334, 335, 298), (298, 335, 336, 297), (297, 336, 337, 296), (296, 337, 338, 295), (295, 338, 339, 294), (294, 339, 340, 293), (275, 279, 325, 316), (316, 325, 326, 315), (315, 326, 327, 314), (314, 327, 328, 313), (313, 328, 329, 312), (312, 329, 330, 311), (311, 330, 331, 310), (310, 331, 332, 309), (283, 272, 308, 349), (349, 308, 307, 350), (350, 307, 306, 351), (351, 306, 305, 352), (352, 305, 304, 353), (353, 304, 303, 354), (354, 303, 302, 355), (355, 302, 301, 356), (279, 276, 317, 325), (325, 317, 318, 326), (326, 318, 319, 327), (327, 319, 320, 328), (328, 320, 321, 329), (329, 321, 322, 330), (330, 322, 323, 331), (331, 323, 324, 332), (277, 270, 301, 333), (333, 301, 302, 334), (334, 302, 303, 335), (335, 303, 304, 336), (336, 304, 305, 337), (337, 305, 306, 338), (338, 306, 307, 339), (339, 307, 308, 340), (362, 358, 360, 363), (357, 361, 364, 359), (374, 362, 363, 375), (370, 371, 368, 366), (365, 367, 372, 369), (377, 369, 385, 387), (376, 380, 372, 364), (374, 378, 370, 362), (364, 372, 367, 359), (362, 370, 366, 358), (360, 368, 371, 363), (357, 365, 369, 361), (358, 366, 368, 360), (359, 367, 365, 357), (361, 369, 377, 373), (373, 377, 378, 374), (363, 371, 379, 375), (375, 379, 380, 376), (379, 371, 386, 388), (377, 380, 379, 378), (361, 373, 376, 364), (373, 374, 375, 376), (381, 388, 386, 382), (385, 384, 383, 387), (378, 379, 388, 381), (371, 370, 382, 386), (372, 380, 383, 384), (370, 378, 381, 382), (380, 377, 387, 383), (369, 372, 384, 385), (393, 400, 401, 394), (391, 398, 399, 392), (389, 396, 397, 390), (394, 401, 402, 395), (392, 399, 400, 393), (390, 397, 398, 391), (396, 403, 404, 397), (401, 408, 409, 402), (399, 406, 407, 400), (397, 404, 405, 398), (400, 407, 408, 401), (398, 405, 406, 399), (393, 394, 415, 414), (391, 392, 413, 412), (389, 390, 411, 410), (394, 395, 416, 415), (392, 393, 414, 413), (390, 391, 412, 411), (455, 420, 424, 457), (457, 424, 422, 459), (459, 422, 418, 454), (419, 423, 421, 417), (424, 420, 418, 422), (425, 426, 428, 427), (429, 430, 432, 431), (433, 435, 436, 434), (437, 439, 440, 438), (425, 433, 434, 426), (430, 438, 440, 432), (431, 439, 437, 429), (426, 434, 436, 428), (427, 435, 433, 425), (432, 440, 439, 431), (429, 437, 438, 430), (428, 436, 435, 427), (450, 449, 442, 444), (452, 447, 446, 451), (444, 442, 446, 447), (450, 444, 447, 452), (441, 443, 448, 445), (443, 450, 452, 448), (448, 452, 451, 445), (443, 441, 449, 450), (421, 460, 453, 417), (460, 459, 454, 453), (423, 458, 460, 421), (458, 457, 459, 460), (419, 456, 458, 423), (456, 455, 457, 458), (461, 462, 464, 463), (461, 463, 466, 465), (465, 466, 468, 467), (470, 469, 472, 471), (470, 474, 473, 469), (474, 476, 475, 473), (466, 473, 475, 468), (468, 475, 476, 467), (465, 474, 470, 461), (464, 472, 469, 463), (461, 470, 471, 462), (467, 476, 474, 465), (463, 469, 473, 466), (462, 471, 472, 464), (477, 479, 480, 478), (479, 483, 484, 480), (478, 482, 481, 477), (486, 487, 488, 485), (485, 488, 491, 492), (487, 486, 489, 490), (477, 481, 489, 486), (480, 484, 491, 488), (484, 483, 492, 491), (482, 478, 487, 490), (483, 479, 485, 492), (481, 482, 490, 489), (478, 480, 488, 487), (479, 477, 486, 485), (494, 493, 496, 495), (498, 499, 500, 497), (495, 496, 500, 499), (493, 494, 498, 497), (496, 493, 497, 500), (494, 495, 499, 498), (505, 506, 513, 512), (503, 504, 511, 510), (501, 502, 509, 508), (506, 507, 514, 513), (504, 505, 512, 511), (502, 503, 510, 509), (508, 509, 516, 515), (513, 514, 521, 520), (511, 512, 519, 518), (509, 510, 517, 516), (512, 513, 520, 519), (510, 511, 518, 517), (505, 526, 527, 506), (503, 524, 525, 504), (501, 522, 523, 502), (506, 527, 528, 507), (504, 525, 526, 505), (502, 523, 524, 503), (567, 569, 536, 532), (569, 571, 534, 536), (571, 566, 530, 534), (531, 529, 533, 535), (536, 534, 530, 532), (537, 539, 540, 538), (541, 543, 544, 542), (545, 546, 548, 547), (549, 550, 552, 551), (537, 538, 546, 545), (542, 544, 552, 550), (543, 541, 549, 551), (538, 540, 548, 546), (539, 537, 545, 547), (544, 543, 551, 552), (541, 542, 550, 549), (540, 539, 547, 548), (562, 556, 554, 561), (564, 563, 558, 559), (556, 559, 558, 554), (562, 564, 559, 556), (553, 557, 560, 555), (555, 560, 564, 562), (560, 557, 563, 564), (555, 562, 561, 553), (533, 529, 565, 572), (572, 565, 566, 571), (535, 533, 572, 570), (570, 572, 571, 569), (531, 535, 570, 568), (568, 570, 569, 567), (573, 575, 576, 574), (573, 577, 578, 575), (577, 579, 580, 578), (582, 583, 584, 581), (582, 581, 585, 586), (586, 585, 587, 588), (578, 580, 587, 585), (580, 579, 588, 587), (577, 573, 582, 586), (576, 575, 581, 584), (573, 574, 583, 582), (579, 577, 586, 588), (575, 578, 585, 581), (574, 576, 584, 583), (589, 590, 592, 591), (591, 592, 596, 595), (590, 589, 593, 594), (598, 597, 600, 599), (597, 604, 603, 600), (599, 602, 601, 598), (589, 598, 601, 593), (592, 600, 603, 596), (596, 603, 604, 595), (594, 602, 599, 590), (595, 604, 597, 591), (593, 601, 602, 594), (590, 599, 600, 592), (591, 597, 598, 589), (606, 607, 608, 605), (610, 609, 612, 611), (607, 611, 612, 608), (605, 609, 610, 606), (608, 612, 609, 605), (606, 610, 611, 607), (657, 656, 616, 624), (634, 631, 620, 625), (662, 661, 618, 626), (621, 629, 646, 645), (656, 614, 633, 658), (627, 630, 640, 641), (634, 632, 635, 643), (660, 662, 626, 617), (632, 634, 625, 619), (655, 657, 624, 615), (615, 624, 630, 627), (624, 616, 629, 630), (661, 620, 644, 663), (631, 621, 645, 647), (640, 637, 638, 639), (641, 640, 639, 636), (636, 639, 643, 635), (639, 638, 642, 643), (629, 621, 638, 637), (631, 634, 643, 642), (621, 631, 642, 638), (630, 629, 637, 640), (620, 631, 647, 644), (629, 616, 628, 646), (658, 633, 650, 659), (647, 645, 652, 654), (644, 647, 654, 651), (646, 628, 649, 653), (645, 646, 653, 652), (663, 644, 651, 664), (628, 658, 659, 649), (613, 623, 657, 655), (616, 656, 658, 628), (623, 614, 656, 657), (622, 663, 664, 648), (618, 661, 663, 622), (619, 625, 662, 660), (625, 620, 661, 662), (665, 666, 668, 667), (667, 668, 672, 671), (671, 672, 670, 669), (669, 670, 666, 665), (667, 671, 669, 665), (672, 668, 666, 670), (681, 682, 676, 675), (675, 676, 680, 679), (683, 684, 678, 677), (677, 678, 674, 673), (681, 683, 677, 673), (684, 682, 674, 678), (680, 676, 682, 684), (675, 679, 683, 681), (679, 680, 684, 683), (673, 674, 682, 681), (685, 686, 687, 688), (688, 687, 689, 690), (690, 689, 691, 692), (692, 691, 693, 694), (694, 693, 695, 696), (696, 695, 697, 698), (698, 697, 699, 700), (700, 699, 701, 702), (702, 701, 703, 704), (704, 703, 705, 706), (706, 705, 707, 708), (708, 707, 686, 685), (709, 710, 711, 712), (712, 711, 713, 714), (714, 713, 715, 716), (716, 715, 717, 718), (718, 717, 719, 720), (720, 719, 721, 722), (722, 721, 723, 724), (724, 723, 725, 726), (726, 725, 727, 728), (728, 727, 729, 730), (730, 729, 731, 732), (732, 731, 710, 709), (733, 734, 735, 736), (736, 735, 737, 738), (738, 737, 739, 740), (740, 739, 741, 742), (742, 741, 743, 744), (744, 743, 745, 746), (746, 745, 747, 748), (748, 747, 749, 750), (750, 749, 751, 752), (752, 751, 753, 754), (754, 753, 755, 756), (756, 755, 734, 733), (757, 758, 759, 760), (760, 759, 761, 762), (762, 761, 763, 764), (764, 763, 765, 766), (766, 765, 767, 768), (768, 767, 769, 770), (770, 769, 771, 772), (772, 771, 773, 774), (774, 773, 775, 776), (776, 775, 777, 778), (778, 777, 779, 780), (780, 779, 758, 757), (781, 782, 783, 784), (784, 783, 785, 786), (786, 785, 787, 788), (788, 787, 789, 790), (790, 789, 791, 792), (792, 791, 793, 794), (794, 793, 795, 796), (796, 795, 797, 798), (798, 797, 799, 800), (800, 799, 801, 802), (802, 801, 803, 804), (804, 803, 782, 781), (805, 806, 807, 808), (808, 807, 809, 810), (810, 809, 811, 812), (812, 811, 813, 814), (814, 813, 815, 816), (816, 815, 817, 818), (818, 817, 819, 820), (820, 819, 821, 822), (822, 821, 823, 824), (824, 823, 825, 826), (826, 825, 827, 828), (828, 827, 806, 805), (687, 686, 707, 705, 703, 701, 699, 697, 695, 693, 691, 689), (711, 710, 731, 729, 727, 725, 723, 721, 719, 717, 715, 713), (735, 734, 755, 753, 751, 749, 747, 745, 743, 741, 739, 737), (757, 760, 762, 764, 766, 768, 770, 772, 774, 776, 778, 780), (781, 784, 786, 788, 790, 792, 794, 796, 798, 800, 802, 804), (805, 808, 810, 812, 814, 816, 818, 820, 822, 824, 826, 828), (834, 835, 832, 830), (829, 831, 836, 833), (833, 836, 835, 834), (842, 843, 840, 838), (837, 839, 844, 841), (841, 844, 843, 842), (847, 848, 849, 852), (846, 851, 850, 845), (851, 847, 852, 850), (855, 856, 857, 860), (854, 859, 858, 853), (859, 855, 860, 858), (834, 830, 848, 847), (840, 843, 860, 857), (830, 832, 849, 848), (843, 844, 858, 860), (839, 837, 854, 853), (836, 831, 845, 850), (842, 838, 856, 855), (829, 833, 851, 846), (838, 840, 857, 856), (833, 834, 847, 851), (844, 839, 853, 858), (832, 835, 852, 849), (837, 841, 859, 854), (835, 836, 850, 852), (831, 829, 846, 845), (841, 842, 855, 859)])
me_cube.polygons.foreach_set('use_smooth', [1, 1, 1, 1, 1, 1, 1, 1, 1, 1, 1, 1, 1, 1, 1, 1, 1, 1, 1, 1, 1, 1, 1, 1, 1, 1, 1, 1, 1, 1, 1, 1, 1, 1, 1, 1, 1, 1, 1, 1, 1, 1, 1, 1, 1, 1, 1, 1, 1, 1, 1, 1, 1, 1, 1, 1, 1, 1, 1, 1, 1, 1, 1, 1, 1, 1, 1, 1, 1, 1, 1, 1, 1, 1, 1, 1, 1, 1, 1, 1, 1, 1, 1, 1, 1, 1, 1, 1, 1, 1, 1, 1, 1, 1, 1, 1, 1, 1, 1, 1, 1, 1, 1, 1, 1, 1, 1, 1, 1, 1, 1, 1, 1, 1, 1, 1, 1, 1, 1, 1, 1, 1, 1, 1, 1, 1, 1, 1, 1, 1, 1, 1, 1, 1, 1, 1, 1, 1, 1, 1, 1, 1, 1, 1, 1, 1, 1, 1, 1, 1, 1, 1, 1, 1, 1, 1, 1, 1, 1, 1, 1, 1, 1, 1, 1, 1, 1, 1, 1, 1, 1, 1, 1, 1, 1, 1, 1, 1, 1, 1, 1, 1, 1, 1, 1, 1, 1, 1, 1, 1, 1, 1, 1, 1, 1, 1, 1, 1, 1, 1, 1, 1, 1, 1, 1, 1, 1, 1, 1, 1, 1, 1, 1, 1, 1, 1, 1, 1, 1, 1, 1, 1, 1, 1, 1, 1, 1, 1, 1, 1, 1, 1, 1, 1, 1, 1, 1, 1, 1, 1, 1, 1, 1, 1, 1, 1, 1, 1, 1, 1, 1, 1, 1, 1, 1, 1, 1, 1, 1, 1, 1, 1, 1, 1, 1, 1, 1, 1, 1, 1, 1, 1, 1, 1, 1, 1, 1, 1, 1, 1, 1, 1, 1, 1, 1, 1, 1, 1, 1, 1, 1, 1, 1, 1, 1, 1, 1, 1, 1, 1, 1, 1, 1, 1, 1, 1, 1, 1, 1, 1, 1, 1, 1, 1, 1, 1, 1, 1, 1, 1, 1, 1, 1, 1, 1, 1, 1, 1, 1, 1, 1, 1, 1, 1, 1, 1, 1, 1, 1, 1, 1, 1, 1, 1, 1, 1, 1, 1, 1, 1, 1, 1, 1, 1, 1, 1, 1, 1, 1, 1, 1, 1, 1, 1, 1, 1, 1, 1, 1, 1, 1, 1, 1, 1, 1, 1, 1, 1, 1, 1, 1, 1, 1, 1, 1, 1, 1, 1, 1, 1, 1, 1, 1, 1, 1, 1, 1, 1, 1, 1, 1, 1, 1, 1, 1, 1, 1, 1, 1, 1, 1, 1, 1, 1, 1, 1, 1, 1, 1, 1, 1, 1, 1, 1, 1, 1, 1, 1, 1, 1, 1, 1, 1, 1, 1, 1, 1, 1, 1, 1, 1, 1, 1, 1, 1, 1, 1, 1, 1, 1, 1, 1, 1, 1, 1, 1, 1, 1, 1, 1, 1, 1, 1, 1, 1, 1, 1, 1, 1, 1, 1, 1, 1, 1, 1, 1, 1, 1, 1, 1, 1, 1, 1, 1, 1, 1, 1, 1, 1, 1, 1, 1, 1, 1, 1, 1, 1, 1, 1, 1, 1, 1, 1, 1, 1, 1, 1, 1, 1, 1, 1, 1, 1, 1, 1, 1, 1, 1, 1, 1, 1, 1, 1, 1, 1, 1, 1, 1, 1, 1, 1, 1, 1, 1, 1, 1, 1, 1, 1, 1, 1, 1, 1, 1, 1, 1, 1, 1, 1, 1, 1, 1, 1, 1, 1, 1, 1, 1, 1, 1, 1, 1, 1, 1, 1, 1, 1, 1, 1, 1, 1, 1, 1, 1, 1, 1, 1, 1, 1, 1, 1, 1, 1, 1, 1, 1, 1, 1, 1, 1, 1, 1, 1, 1, 1, 1, 1, 1, 1, 1, 1, 1, 1, 1, 1, 1, 1, 1, 1, 1, 1, 1, 1, 1, 1, 1, 1, 1, 1, 0, 0, 0, 0, 0, 0, 0, 0, 0, 0, 0, 0, 0, 0, 0, 0, 0, 0, 0, 0, 0, 0, 0, 0, 0, 0, 0, 0])
_k = set([(0, 8), (2, 3), (3, 93), (4, 10), (6, 7), (7, 79), (9, 51), (9, 95), (11, 52), (11, 81), (12, 13), (12, 66), (13, 85), (14, 15), (14, 92), (15, 68), (17, 30), (17, 37), (20, 34), (20, 41), (21, 27), (21, 50), (27, 28), (28, 92), (29, 30), (29, 93), (33, 34), (33, 95), (37, 38), (38, 79), (41, 42), (42, 81), (49, 50), (49, 85), (51, 98), (52, 86), (53, 87), (54, 97), (55, 58), (55, 63), (56, 59), (56, 62), (57, 58), (57, 97), (59, 60), (60, 98), (61, 62), (61, 86), (63, 64), (64, 87), (65, 75), (65, 88), (66, 88), (67, 100), (68, 99), (69, 70), (69, 72), (70, 75), (71, 73), (71, 77), (72, 99), (73, 74), (74, 100), (76, 77), (76, 89), (78, 89), (101, 102), (101, 103), (101, 105), (102, 104), (102, 106), (103, 104), (103, 107), (104, 108), (105, 106), (105, 107), (106, 108), (107, 108), (109, 110), (109, 111), (109, 113), (110, 112), (110, 114), (111, 112), (111, 115), (112, 116), (113, 114), (113, 115), (114, 116), (115, 116), (117, 118), (117, 119), (117, 121), (118, 120), (118, 122), (119, 120), (119, 123), (120, 124), (121, 122), (121, 123), (122, 124), (123, 124), (125, 126), (125, 127), (125, 129), (126, 128), (126, 130), (127, 128), (127, 131), (128, 132), (129, 130), (129, 131), (130, 132), (131, 132), (133, 134), (133, 135), (133, 137), (134, 136), (134, 138), (135, 136), (135, 139), (136, 140), (137, 138), (137, 139), (138, 140), (139, 140), (141, 142), (141, 143), (141, 145), (142, 144), (142, 146), (143, 144), (143, 147), (144, 148), (145, 146), (145, 147), (146, 148), (147, 148), (149, 150), (149, 151), (149, 153), (150, 152), (150, 154), (151, 152), (151, 155), (152, 156), (153, 154), (153, 155), (154, 156), (155, 156), (157, 158), (157, 159), (157, 161), (158, 160), (158, 162), (159, 160), (159, 163), (160, 164), (161, 162), (161, 163), (162, 164), (163, 164), (165, 166), (165, 167), (165, 169), (166, 168), (166, 170), (167, 168), (167, 171), (168, 172), (169, 170), (169, 171), (170, 172), (171, 172), (173, 174), (173, 175), (173, 177), (174, 176), (174, 178), (175, 176), (175, 179), (176, 180), (177, 178), (177, 179), (178, 180), (179, 180), (181, 182), (181, 183), (181, 185), (182, 184), (182, 186), (183, 184), (183, 187), (184, 188), (185, 186), (185, 187), (186, 188), (187, 188), (189, 190), (189, 191), (189, 193), (190, 192), (190, 194), (191, 192), (191, 195), (192, 196), (193, 194), (193, 195), (194, 196), (195, 196), (197, 198), (197, 199), (197, 201), (198, 200), (198, 202), (199, 200), (199, 203), (200, 204), (201, 202), (201, 203), (202, 204), (203, 204), (205, 206), (205, 207), (205, 209), (206, 208), (206, 210), (207, 208), (207, 211), (208, 212), (209, 210), (209, 211), (210, 212), (211, 212), (213, 214), (213, 215), (213, 217), (214, 216), (214, 218), (215, 216), (215, 219), (216, 220), (217, 218), (217, 219), (218, 220), (219, 220), (221, 222), (221, 223), (221, 225), (222, 224), (222, 226), (223, 224), (223, 227), (224, 228), (225, 226), (225, 227), (226, 228), (227, 228), (229, 230), (229, 231), (229, 233), (230, 232), (230, 234), (231, 232), (231, 235), (232, 236), (233, 234), (233, 235), (234, 236), (235, 236), (237, 238), (237, 239), (237, 241), (238, 240), (238, 242), (239, 240), (239, 243), (240, 244), (241, 242), (241, 243), (242, 244), (243, 244), (245, 246), (245, 247), (245, 249), (246, 248), (246, 250), (247, 248), (247, 251), (248, 252), (249, 250), (249, 251), (250, 252), (251, 252), (253, 254), (253, 255), (253, 257), (254, 256), (254, 258), (255, 256), (255, 259), (256, 260), (257, 258), (257, 259), (258, 260), (259, 260), (261, 262), (261, 263), (261, 265), (262, 264), (262, 266), (263, 264), (263, 267), (264, 268), (265, 266), (265, 267), (266, 268), (267, 268), (357, 359), (357, 361), (358, 360), (358, 362), (359, 364), (360, 363), (361, 364), (361, 373), (362, 363), (362, 374), (363, 375), (364, 376), (373, 374), (373, 376), (374, 375), (375, 376), (425, 426), (425, 433), (426, 434), (427, 428), (427, 435), (428, 436), (429, 430), (429, 437), (430, 438), (431, 432), (431, 439), (432, 440), (433, 434), (435, 436), (437, 438), (439, 440), (537, 538), (537, 545), (538, 546), (539, 540), (539, 547), (540, 548), (541, 542), (541, 549), (542, 550), (543, 544), (543, 551), (544, 552), (545, 546), (547, 548), (549, 550), (551, 552), (613, 655), (614, 656), (615, 627), (615, 655), (616, 629), (616, 656), (617, 660), (618, 661), (619, 632), (619, 660), (620, 631), (620, 661), (622, 663), (627, 630), (627, 641), (628, 646), (628, 658), (629, 630), (629, 637), (631, 634), (631, 642), (632, 634), (632, 635), (633, 658), (635, 636), (635, 643), (636, 641), (637, 638), (637, 640), (638, 642), (640, 641), (642, 643), (644, 647), (644, 663), (645, 646), (645, 647), (665, 666), (665, 667), (665, 669), (666, 668), (666, 670), (667, 668), (667, 671), (668, 672), (669, 670), (669, 671), (670, 672), (671, 672), (673, 674), (673, 677), (674, 678), (677, 678), (686, 687), (686, 707), (687, 689), (689, 691), (691, 693), (693, 695), (695, 697), (697, 699), (699, 701), (701, 703), (703, 705), (705, 707), (710, 711), (710, 731), (711, 713), (713, 715), (715, 717), (717, 719), (719, 721), (721, 723), (723, 725), (725, 727), (727, 729), (729, 731), (734, 735), (734, 755), (735, 737), (737, 739), (739, 741), (741, 743), (743, 745), (745, 747), (747, 749), (749, 751), (751, 753), (753, 755), (757, 760), (757, 780), (760, 762), (762, 764), (764, 766), (766, 768), (768, 770), (770, 772), (772, 774), (774, 776), (776, 778), (778, 780), (781, 784), (781, 804), (784, 786), (786, 788), (788, 790), (790, 792), (792, 794), (794, 796), (796, 798), (798, 800), (800, 802), (802, 804), (805, 808), (805, 828), (808, 810), (810, 812), (812, 814), (814, 816), (816, 818), (818, 820), (820, 822), (822, 824), (824, 826), (826, 828)])
me_cube.attributes.new('sharp_edge', 'BOOLEAN', 'EDGE').data.foreach_set('value', [ (min(e.vertices), max(e.vertices)) in _k for e in me_cube.edges])
_uv = me_cube.uv_layers.new(name='UVMap')
_uv.uv.foreach_set('vector', [0.2865, 0.7773, 0.2865, 0.8788, 0.481, 0.8528, 0.481, 0.7843, 0.08595, 0.3833, 0.08595, 0.5303, 0.04989, 0.5164, 0.04989, 0.3833, 0.2865, 0.7773, 0.2865, 0.8788, 0.03646, 0.893, 0.03646, 0.7773, 0.02635, 0.3534, 0.02635, 0.3534, 0.02635, 0.3534, 0.02635, 0.3534, 0.02635, 0.3534, 0.02635, 0.3534, 0.02635, 0.3534, 0.02635, 0.3534, 0.6131, 0.7317, 0.5922, 0.7189, 0.5773, 0.4999, 0.6007, 0.4999, 0.481, 0.7843, 0.481, 0.8528, 0.2865, 0.8788, 0.2865, 0.7773, 0.03646, 0.7773, 0.03646, 0.893, 0.2865, 0.8788, 0.2865, 0.7773, 0.6059, 0.4902, 0.5836, 0.4902, 0.5836, 0.2184, 0.6059, 0.2174, 0.02635, 0.3534, 0.02635, 0.3534, 0.02635, 0.3534, 0.02635, 0.3534, 0.02635, 0.3534, 0.02635, 0.3534, 0.02635, 0.3534, 0.02635, 0.3534, 0.02635, 0.3534, 0.02635, 0.3534, 0.02635, 0.3534, 0.02635, 0.3534, 0.02635, 0.3534, 0.02635, 0.3534, 0.02635, 0.3534, 0.02635, 0.3534, 0.762, 0.4902, 0.7174, 0.4902, 0.7174, 0.2164, 0.762, 0.2164, 0.7592, 0.7375, 0.7174, 0.7375, 0.7174, 0.4999, 0.7641, 0.4999, 0.02635, 0.3534, 0.02635, 0.3534, 0.02635, 0.3534, 0.02635, 0.3534, 0.02635, 0.3534, 0.02635, 0.3534, 0.02635, 0.3534, 0.02635, 0.3534, 0.3384, 0.3833, 0.3384, 0.5441, 0.2662, 0.5441, 0.2662, 0.3833, 0.4465, 0.3833, 0.4465, 0.5303, 0.4105, 0.5441, 0.4105, 0.3833, 0.4105, 0.3833, 0.4105, 0.5441, 0.3384, 0.5441, 0.3384, 0.3833, 0.02635, 0.3534, 0.02635, 0.3534, 0.02635, 0.3534, 0.02635, 0.3534, 0.02635, 0.3534, 0.02635, 0.3534, 0.02635, 0.3534, 0.02635, 0.3534, 0.7174, 0.4902, 0.6728, 0.4902, 0.6728, 0.2164, 0.7174, 0.2164, 0.6728, 0.4902, 0.6282, 0.4902, 0.6282, 0.2164, 0.6728, 0.2164, 0.7174, 0.7375, 0.6757, 0.7375, 0.6707, 0.4999, 0.7174, 0.4999, 0.6757, 0.7375, 0.634, 0.7375, 0.624, 0.4999, 0.6707, 0.4999, 0.02635, 0.3534, 0.02635, 0.3534, 0.02635, 0.3534, 0.02635, 0.3534, 0.02635, 0.3534, 0.02635, 0.3534, 0.02635, 0.3534, 0.02635, 0.3534, 0.02635, 0.3534, 0.02635, 0.3534, 0.02635, 0.3534, 0.02635, 0.3534, 0.02635, 0.3534, 0.02635, 0.3534, 0.02635, 0.3534, 0.02635, 0.3534, 0.02635, 0.3534, 0.02635, 0.3534, 0.02635, 0.3534, 0.02635, 0.3534, 0.02635, 0.3534, 0.02635, 0.3534, 0.02635, 0.3534, 0.02635, 0.3534, 0.02635, 0.3534, 0.02635, 0.3534, 0.02635, 0.3534, 0.02635, 0.3534, 0.02635, 0.3534, 0.02635, 0.3534, 0.02635, 0.3534, 0.02635, 0.3534, 0.8218, 0.7317, 0.8009, 0.7375, 0.8108, 0.4999, 0.8342, 0.4999, 0.8009, 0.7375, 0.7592, 0.7375, 0.7641, 0.4999, 0.8108, 0.4999, 0.8289, 0.4902, 0.8066, 0.4902, 0.8066, 0.2164, 0.8289, 0.2174, 0.8066, 0.4902, 0.762, 0.4902, 0.762, 0.2164, 0.8066, 0.2164, 0.02635, 0.3534, 0.02635, 0.3534, 0.02635, 0.3534, 0.02635, 0.3534, 0.02635, 0.3534, 0.02635, 0.3534, 0.02635, 0.3534, 0.02635, 0.3534, 0.2662, 0.3833, 0.2662, 0.5441, 0.1941, 0.5441, 0.1941, 0.3833, 0.1941, 0.3833, 0.1941, 0.5441, 0.122, 0.5441, 0.122, 0.3833, 0.02635, 0.3534, 0.02635, 0.3534, 0.02635, 0.3534, 0.02635, 0.3534, 0.02635, 0.3534, 0.02635, 0.3534, 0.02635, 0.3534, 0.02635, 0.3534, 0.1049, 0.5947, 0.1856, 0.5947, 0.1887, 0.7419, 0.1112, 0.7419, 0.06452, 0.5809, 0.1049, 0.5947, 0.1112, 0.7419, 0.07246, 0.7423, 0.3469, 0.5947, 0.4276, 0.5947, 0.4213, 0.7419, 0.3438, 0.7419, 0.2662, 0.5947, 0.3469, 0.5947, 0.3438, 0.7419, 0.2662, 0.7419, 0.02635, 0.3534, 0.02635, 0.3534, 0.02635, 0.3534, 0.02635, 0.3534, 0.02635, 0.3534, 0.02635, 0.3534, 0.02635, 0.3534, 0.02635, 0.3534, 0.1856, 0.5947, 0.2662, 0.5947, 0.2662, 0.7419, 0.1887, 0.7419, 0.02635, 0.3534, 0.02635, 0.3534, 0.02635, 0.3534, 0.02635, 0.3534, 0.02635, 0.3534, 0.02635, 0.3534, 0.02635, 0.3534, 0.02635, 0.3534, 0.2865, 0.8788, 0.03646, 0.893, 0.03646, 0.969, 0.279, 0.9691, 0.03646, 0.893, 0.2865, 0.8788, 0.279, 0.9691, 0.03646, 0.969, 0.468, 0.5809, 0.5083, 0.567, 0.4988, 0.7428, 0.46, 0.7423, 0.02635, 0.3534, 0.02635, 0.3534, 0.02635, 0.3534, 0.02635, 0.3534, 0.02635, 0.3534, 0.02635, 0.3534, 0.02635, 0.3534, 0.02635, 0.3534, 0.02635, 0.3534, 0.02635, 0.3534, 0.02635, 0.3534, 0.02635, 0.3534, 0.02635, 0.3534, 0.02635, 0.3534, 0.02635, 0.3534, 0.02635, 0.3534, 0.02635, 0.3534, 0.02635, 0.3534, 0.02635, 0.3534, 0.02635, 0.3534, 0.02635, 0.3534, 0.02635, 0.3534, 0.02635, 0.3534, 0.02635, 0.3534, 0.02635, 0.3534, 0.02635, 0.3534, 0.02635, 0.3534, 0.02635, 0.3534, 0.02635, 0.3534, 0.02635, 0.3534, 0.02635, 0.3534, 0.02635, 0.3534, 0.02635, 0.3534, 0.02635, 0.3534, 0.02635, 0.3534, 0.02635, 0.3534, 0.02635, 0.3534, 0.02635, 0.3534, 0.02635, 0.3534, 0.02635, 0.3534, 0.02635, 0.3534, 0.02635, 0.3534, 0.02635, 0.3534, 0.02635, 0.3534, 0.02635, 0.3534, 0.02635, 0.3534, 0.02635, 0.3534, 0.02635, 0.3534, 0.02635, 0.3534, 0.02635, 0.3534, 0.02635, 0.3534, 0.02635, 0.3534, 0.02635, 0.3534, 0.02635, 0.3534, 0.02635, 0.3534, 0.02635, 0.3534, 0.02635, 0.3534, 0.02635, 0.3534, 0.02635, 0.3534, 0.02635, 0.3534, 0.02635, 0.3534, 0.02635, 0.3534, 0.02635, 0.3534, 0.02635, 0.3534, 0.02635, 0.3534, 0.02635, 0.3534, 0.02635, 0.3534, 0.02635, 0.3534, 0.02418, 0.567, 0.06452, 0.5809, 0.07246, 0.7423, 0.0337, 0.7428, 0.8512, 0.4902, 0.8289, 0.4902, 0.8289, 0.2174, 0.8512, 0.2184, 0.8426, 0.7189, 0.8218, 0.7317, 0.8342, 0.4999, 0.8575, 0.4999, 0.02635, 0.3534, 0.02635, 0.3534, 0.02635, 0.3534, 0.02635, 0.3534, 0.02635, 0.3534, 0.02635, 0.3534, 0.02635, 0.3534, 0.02635, 0.3534, 0.02635, 0.3534, 0.02635, 0.3534, 0.02635, 0.3534, 0.02635, 0.3534, 0.122, 0.3833, 0.122, 0.5441, 0.08595, 0.5303, 0.08595, 0.3833, 0.02635, 0.3534, 0.02635, 0.3534, 0.02635, 0.3534, 0.02635, 0.3534, 0.02635, 0.3534, 0.02635, 0.3534, 0.02635, 0.3534, 0.02635, 0.3534, 0.02635, 0.3534, 0.02635, 0.3534, 0.02635, 0.3534, 0.02635, 0.3534, 0.4276, 0.5947, 0.468, 0.5809, 0.46, 0.7423, 0.4213, 0.7419, 0.02635, 0.3534, 0.02635, 0.3534, 0.02635, 0.3534, 0.02635, 0.3534, 0.02635, 0.3534, 0.02635, 0.3534, 0.02635, 0.3534, 0.02635, 0.3534, 0.4826, 0.3833, 0.4826, 0.5164, 0.4465, 0.5303, 0.4465, 0.3833, 0.6282, 0.4902, 0.6059, 0.4902, 0.6059, 0.2174, 0.6282, 0.2164, 0.634, 0.7375, 0.6131, 0.7317, 0.6007, 0.4999, 0.624, 0.4999, 0.02635, 0.3534, 0.02635, 0.3534, 0.02635, 0.3534, 0.02635, 0.3534, 0.3099, 0.77, 0.3099, 0.919, 0.3301, 0.919, 0.3301, 0.77, 0.3301, 0.77, 0.3301, 0.919, 0.3301, 0.919, 0.3301, 0.77, 0.3301, 0.77, 0.3301, 0.919, 0.3099, 0.919, 0.3099, 0.77, 0.3099, 0.77, 0.3099, 0.919, 0.3099, 0.919, 0.3099, 0.77, 0.3301, 0.77, 0.3301, 0.77, 0.3099, 0.77, 0.3099, 0.77, 0.3301, 0.919, 0.3301, 0.919, 0.3099, 0.919, 0.3099, 0.919, 0.3099, 0.77, 0.3099, 0.919, 0.3301, 0.919, 0.3301, 0.77, 0.3301, 0.77, 0.3301, 0.919, 0.3301, 0.919, 0.3301, 0.77, 0.3301, 0.77, 0.3301, 0.919, 0.3099, 0.919, 0.3099, 0.77, 0.3099, 0.77, 0.3099, 0.919, 0.3099, 0.919, 0.3099, 0.77, 0.3301, 0.77, 0.3301, 0.77, 0.3099, 0.77, 0.3099, 0.77, 0.3301, 0.919, 0.3301, 0.919, 0.3099, 0.919, 0.3099, 0.919, 0.5394, 0.77, 0.5394, 0.8973, 0.5471, 0.8973, 0.5471, 0.77, 0.5471, 0.77, 0.5471, 0.8973, 0.5471, 0.8973, 0.5471, 0.77, 0.5471, 0.77, 0.5471, 0.8973, 0.5394, 0.8973, 0.5394, 0.77, 0.5394, 0.77, 0.5394, 0.8973, 0.5394, 0.8973, 0.5394, 0.77, 0.5471, 0.77, 0.5471, 0.77, 0.5394, 0.77, 0.5394, 0.77, 0.5471, 0.8973, 0.5471, 0.8973, 0.5394, 0.8973, 0.5394, 0.8973, 0.5394, 0.77, 0.5394, 0.8973, 0.5471, 0.8973, 0.5471, 0.77, 0.5471, 0.77, 0.5471, 0.8973, 0.5471, 0.8973, 0.5471, 0.77, 0.5471, 0.77, 0.5471, 0.8973, 0.5394, 0.8973, 0.5394, 0.77, 0.5394, 0.77, 0.5394, 0.8973, 0.5394, 0.8973, 0.5394, 0.77, 0.5471, 0.77, 0.5471, 0.77, 0.5394, 0.77, 0.5394, 0.77, 0.5471, 0.8973, 0.5471, 0.8973, 0.5394, 0.8973, 0.5394, 0.8973, 0.4269, 0.77, 0.4269, 0.8973, 0.4346, 0.8973, 0.4346, 0.77, 0.4346, 0.77, 0.4346, 0.8973, 0.4346, 0.8973, 0.4346, 0.77, 0.4346, 0.77, 0.4346, 0.8973, 0.4269, 0.8973, 0.4269, 0.77, 0.4269, 0.77, 0.4269, 0.8973, 0.4269, 0.8973, 0.4269, 0.77, 0.4346, 0.77, 0.4346, 0.77, 0.4269, 0.77, 0.4269, 0.77, 0.4346, 0.8973, 0.4346, 0.8973, 0.4269, 0.8973, 0.4269, 0.8973, 0.6479, 0.77, 0.6479, 0.8973, 0.6555, 0.8973, 0.6555, 0.77, 0.6555, 0.77, 0.6555, 0.8973, 0.6555, 0.8973, 0.6555, 0.77, 0.6555, 0.77, 0.6555, 0.8973, 0.6479, 0.8973, 0.6479, 0.77, 0.6479, 0.77, 0.6479, 0.8973, 0.6479, 0.8973, 0.6479, 0.77, 0.6555, 0.77, 0.6555, 0.77, 0.6479, 0.77, 0.6479, 0.77, 0.6555, 0.8973, 0.6555, 0.8973, 0.6479, 0.8973, 0.6479, 0.8973, 0.7541, 0.77, 0.7541, 0.8973, 0.7617, 0.8973, 0.7617, 0.77, 0.7617, 0.77, 0.7617, 0.8973, 0.7617, 0.8973, 0.7617, 0.77, 0.7617, 0.77, 0.7617, 0.8973, 0.7541, 0.8973, 0.7541, 0.77, 0.7541, 0.77, 0.7541, 0.8973, 0.7541, 0.8973, 0.7541, 0.77, 0.7617, 0.77, 0.7617, 0.77, 0.7541, 0.77, 0.7541, 0.77, 0.7617, 0.8973, 0.7617, 0.8973, 0.7541, 0.8973, 0.7541, 0.8973, 0.4269, 0.77, 0.4269, 0.8973, 0.4346, 0.8973, 0.4346, 0.77, 0.4346, 0.77, 0.4346, 0.8973, 0.4346, 0.8973, 0.4346, 0.77, 0.4346, 0.77, 0.4346, 0.8973, 0.4269, 0.8973, 0.4269, 0.77, 0.4269, 0.77, 0.4269, 0.8973, 0.4269, 0.8973, 0.4269, 0.77, 0.4346, 0.77, 0.4346, 0.77, 0.4269, 0.77, 0.4269, 0.77, 0.4346, 0.8973, 0.4346, 0.8973, 0.4269, 0.8973, 0.4269, 0.8973, 0.6479, 0.77, 0.6479, 0.8973, 0.6555, 0.8973, 0.6555, 0.77, 0.6555, 0.77, 0.6555, 0.8973, 0.6555, 0.8973, 0.6555, 0.77, 0.6555, 0.77, 0.6555, 0.8973, 0.6479, 0.8973, 0.6479, 0.77, 0.6479, 0.77, 0.6479, 0.8973, 0.6479, 0.8973, 0.6479, 0.77, 0.6555, 0.77, 0.6555, 0.77, 0.6479, 0.77, 0.6479, 0.77, 0.6555, 0.8973, 0.6555, 0.8973, 0.6479, 0.8973, 0.6479, 0.8973, 0.7541, 0.77, 0.7541, 0.8973, 0.7617, 0.8973, 0.7617, 0.77, 0.7617, 0.77, 0.7617, 0.8973, 0.7617, 0.8973, 0.7617, 0.77, 0.7617, 0.77, 0.7617, 0.8973, 0.7541, 0.8973, 0.7541, 0.77, 0.7541, 0.77, 0.7541, 0.8973, 0.7541, 0.8973, 0.7541, 0.77, 0.7617, 0.77, 0.7617, 0.77, 0.7541, 0.77, 0.7541, 0.77, 0.7617, 0.8973, 0.7617, 0.8973, 0.7541, 0.8973, 0.7541, 0.8973, 0.7657, 0.8841, 0.3283, 0.8841, 0.3283, 0.899, 0.7657, 0.899, 0.7657, 0.899, 0.3283, 0.899, 0.3283, 0.899, 0.7657, 0.899, 0.7657, 0.899, 0.3283, 0.899, 0.3283, 0.8841, 0.7657, 0.8841, 0.7657, 0.8841, 0.3283, 0.8841, 0.3283, 0.8841, 0.7657, 0.8841, 0.7657, 0.899, 0.7657, 0.899, 0.7657, 0.8841, 0.7657, 0.8841, 0.3283, 0.899, 0.3283, 0.899, 0.3283, 0.8841, 0.3283, 0.8841, 0.7657, 0.8444, 0.3283, 0.8444, 0.3283, 0.8593, 0.7657, 0.8593, 0.7657, 0.8593, 0.3283, 0.8593, 0.3283, 0.8593, 0.7657, 0.8593, 0.7657, 0.8593, 0.3283, 0.8593, 0.3283, 0.8444, 0.7657, 0.8444, 0.7657, 0.8444, 0.3283, 0.8444, 0.3283, 0.8444, 0.7657, 0.8444, 0.7657, 0.8593, 0.7657, 0.8593, 0.7657, 0.8444, 0.7657, 0.8444, 0.3283, 0.8593, 0.3283, 0.8593, 0.3283, 0.8444, 0.3283, 0.8444, 0.7657, 0.8041, 0.3283, 0.8041, 0.3283, 0.819, 0.7657, 0.819, 0.7657, 0.819, 0.3283, 0.819, 0.3283, 0.819, 0.7657, 0.819, 0.7657, 0.819, 0.3283, 0.819, 0.3283, 0.8041, 0.7657, 0.8041, 0.7657, 0.8041, 0.3283, 0.8041, 0.3283, 0.8041, 0.7657, 0.8041, 0.7657, 0.819, 0.7657, 0.819, 0.7657, 0.8041, 0.7657, 0.8041, 0.3283, 0.819, 0.3283, 0.819, 0.3283, 0.8041, 0.3283, 0.8041, 0.7657, 0.7707, 0.3283, 0.7707, 0.3283, 0.7855, 0.7657, 0.7855, 0.7657, 0.7855, 0.3283, 0.7855, 0.3283, 0.7855, 0.7657, 0.7855, 0.7657, 0.7855, 0.3283, 0.7855, 0.3283, 0.7707, 0.7657, 0.7707, 0.7657, 0.7707, 0.3283, 0.7707, 0.3283, 0.7707, 0.7657, 0.7707, 0.7657, 0.7855, 0.7657, 0.7855, 0.7657, 0.7707, 0.7657, 0.7707, 0.3283, 0.7855, 0.3283, 0.7855, 0.3283, 0.7707, 0.3283, 0.7707, 0.7657, 0.8841, 0.3283, 0.8841, 0.3283, 0.899, 0.7657, 0.899, 0.7657, 0.899, 0.3283, 0.899, 0.3283, 0.899, 0.7657, 0.899, 0.7657, 0.899, 0.3283, 0.899, 0.3283, 0.8841, 0.7657, 0.8841, 0.7657, 0.8841, 0.3283, 0.8841, 0.3283, 0.8841, 0.7657, 0.8841, 0.7657, 0.899, 0.7657, 0.899, 0.7657, 0.8841, 0.7657, 0.8841, 0.3283, 0.899, 0.3283, 0.899, 0.3283, 0.8841, 0.3283, 0.8841, 0.7657, 0.8444, 0.3283, 0.8444, 0.3283, 0.8593, 0.7657, 0.8593, 0.7657, 0.8593, 0.3283, 0.8593, 0.3283, 0.8593, 0.7657, 0.8593, 0.7657, 0.8593, 0.3283, 0.8593, 0.3283, 0.8444, 0.7657, 0.8444, 0.7657, 0.8444, 0.3283, 0.8444, 0.3283, 0.8444, 0.7657, 0.8444, 0.7657, 0.8593, 0.7657, 0.8593, 0.7657, 0.8444, 0.7657, 0.8444, 0.3283, 0.8593, 0.3283, 0.8593, 0.3283, 0.8444, 0.3283, 0.8444, 0.7657, 0.8041, 0.3283, 0.8041, 0.3283, 0.819, 0.7657, 0.819, 0.7657, 0.819, 0.3283, 0.819, 0.3283, 0.819, 0.7657, 0.819, 0.7657, 0.819, 0.3283, 0.819, 0.3283, 0.8041, 0.7657, 0.8041, 0.7657, 0.8041, 0.3283, 0.8041, 0.3283, 0.8041, 0.7657, 0.8041, 0.7657, 0.819, 0.7657, 0.819, 0.7657, 0.8041, 0.7657, 0.8041, 0.3283, 0.819, 0.3283, 0.819, 0.3283, 0.8041, 0.3283, 0.8041, 0.7657, 0.7707, 0.3283, 0.7707, 0.3283, 0.7855, 0.7657, 0.7855, 0.7657, 0.7855, 0.3283, 0.7855, 0.3283, 0.7855, 0.7657, 0.7855, 0.7657, 0.7855, 0.3283, 0.7855, 0.3283, 0.7707, 0.7657, 0.7707, 0.7657, 0.7707, 0.3283, 0.7707, 0.3283, 0.7707, 0.7657, 0.7707, 0.7657, 0.7855, 0.7657, 0.7855, 0.7657, 0.7707, 0.7657, 0.7707, 0.3283, 0.7855, 0.3283, 0.7855, 0.3283, 0.7707, 0.3283, 0.7707, 0.02635, 0.3534, 0.02635, 0.3534, 0.02635, 0.3534, 0.02635, 0.3534, 0.02635, 0.3534, 0.02635, 0.3534, 0.02635, 0.3534, 0.02635, 0.3534, 0.9646, 0.6671, 0.7264, 0.6671, 0.7264, 0.654, 0.9646, 0.654, 0.02635, 0.3534, 0.02635, 0.3534, 0.02635, 0.3534, 0.02635, 0.3534, 0.02635, 0.3534, 0.02635, 0.3534, 0.02635, 0.3534, 0.02635, 0.3534, 0.02635, 0.3534, 0.02635, 0.3534, 0.02635, 0.3534, 0.02635, 0.3534, 0.02635, 0.3534, 0.02635, 0.3534, 0.02635, 0.3534, 0.02635, 0.3534, 0.02635, 0.3534, 0.02635, 0.3534, 0.02635, 0.3534, 0.02635, 0.3534, 0.9646, 0.7317, 0.7264, 0.7317, 0.7264, 0.7186, 0.9646, 0.7186, 0.02635, 0.3534, 0.02635, 0.3534, 0.02635, 0.3534, 0.02635, 0.3534, 0.02635, 0.3534, 0.02635, 0.3534, 0.02635, 0.3534, 0.02635, 0.3534, 0.02635, 0.3534, 0.02635, 0.3534, 0.02635, 0.3534, 0.02635, 0.3534, 0.02635, 0.3534, 0.02635, 0.3534, 0.02635, 0.3534, 0.02635, 0.3534, 0.02635, 0.3534, 0.02635, 0.3534, 0.02635, 0.3534, 0.02635, 0.3534, 0.9646, 0.6991, 0.7264, 0.6991, 0.7264, 0.686, 0.9646, 0.686, 0.02635, 0.3534, 0.02635, 0.3534, 0.02635, 0.3534, 0.02635, 0.3534, 0.02635, 0.3534, 0.02635, 0.3534, 0.02635, 0.3534, 0.02635, 0.3534, 0.02635, 0.3534, 0.02635, 0.3534, 0.02635, 0.3534, 0.02635, 0.3534, 0.8962, 0.1082, 0.8962, 0.1692, 0.9458, 0.1762, 0.9458, 0.1082, 0.4519, 0.1053, 0.4473, 0.1766, 0.4769, 0.1687, 0.4877, 0.1053, 0.5488, 0.1082, 0.5488, 0.1762, 0.4991, 0.1692, 0.4991, 0.1082, 0.2694, 0.1053, 0.2772, 0.1701, 0.2486, 0.1622, 0.2382, 0.1053, 0.2697, 0.0508, 0.2694, 0.1053, 0.2382, 0.1053, 0.2386, 0.0508, 0.05248, 0.07001, 0.03257, 0.07001, 0.03537, 0.03889, 0.05457, 0.03889, 0.5488, 0.04989, 0.5488, 0.1082, 0.4991, 0.1082, 0.4991, 0.04989, 0.4516, 0.0508, 0.4519, 0.1053, 0.4877, 0.1053, 0.4872, 0.0508, 0.8962, 0.04989, 0.8962, 0.1082, 0.9458, 0.1082, 0.9458, 0.04989, 0.2341, 0.0508, 0.2336, 0.1053, 0.2694, 0.1053, 0.2697, 0.0508, 0.2697, 0.0508, 0.2694, 0.1053, 0.4519, 0.1053, 0.4516, 0.0508, 0.1887, 0.07001, 0.1688, 0.07001, 0.1667, 0.03889, 0.1859, 0.03889, 0.1688, 0.07001, 0.05248, 0.07001, 0.05457, 0.03889, 0.1667, 0.03889, 0.4827, 0.0508, 0.4831, 0.1053, 0.4519, 0.1053, 0.4516, 0.0508, 0.4516, 0.0508, 0.4519, 0.1053, 0.2694, 0.1053, 0.2697, 0.0508, 0.4831, 0.1053, 0.4728, 0.1622, 0.4442, 0.1701, 0.4519, 0.1053, 0.4519, 0.1053, 0.4442, 0.1701, 0.2772, 0.1701, 0.2694, 0.1053, 0.2336, 0.1053, 0.2444, 0.1687, 0.274, 0.1766, 0.2694, 0.1053, 0.2694, 0.1053, 0.274, 0.1766, 0.4473, 0.1766, 0.4519, 0.1053, 0.1688, 0.319, 0.05248, 0.319, 0.05457, 0.2879, 0.1667, 0.2879, 0.1667, 0.2879, 0.05457, 0.2879, 0.05248, 0.2568, 0.1688, 0.2568, 0.1688, 0.2568, 0.05248, 0.2568, 0.05457, 0.2256, 0.1667, 0.2256, 0.1667, 0.2256, 0.05457, 0.2256, 0.05248, 0.1945, 0.1688, 0.1945, 0.1688, 0.1945, 0.05248, 0.1945, 0.05457, 0.1634, 0.1667, 0.1634, 0.1667, 0.1634, 0.05457, 0.1634, 0.05248, 0.1323, 0.1688, 0.1323, 0.1688, 0.1323, 0.05248, 0.1323, 0.05457, 0.1011, 0.1667, 0.1011, 0.1667, 0.1011, 0.05457, 0.1011, 0.05248, 0.07001, 0.1688, 0.07001, 0.1887, 0.319, 0.1688, 0.319, 0.1667, 0.2879, 0.1859, 0.2879, 0.1859, 0.2879, 0.1667, 0.2879, 0.1688, 0.2568, 0.1887, 0.2568, 0.1887, 0.2568, 0.1688, 0.2568, 0.1667, 0.2256, 0.1859, 0.2256, 0.1859, 0.2256, 0.1667, 0.2256, 0.1688, 0.1945, 0.1887, 0.1945, 0.1887, 0.1945, 0.1688, 0.1945, 0.1667, 0.1634, 0.1859, 0.1634, 0.1859, 0.1634, 0.1667, 0.1634, 0.1688, 0.1323, 0.1887, 0.1323, 0.1887, 0.1323, 0.1688, 0.1323, 0.1667, 0.1011, 0.1859, 0.1011, 0.1859, 0.1011, 0.1667, 0.1011, 0.1688, 0.07001, 0.1887, 0.07001, 0.4991, 0.04989, 0.4991, 0.1082, 0.5488, 0.1082, 0.5488, 0.04989, 0.5488, 0.04989, 0.5488, 0.1082, 0.5984, 0.1082, 0.5984, 0.04989, 0.5984, 0.04989, 0.5984, 0.1082, 0.648, 0.1082, 0.648, 0.04989, 0.648, 0.04989, 0.648, 0.1082, 0.6976, 0.1082, 0.6976, 0.04989, 0.6976, 0.04989, 0.6976, 0.1082, 0.7473, 0.1082, 0.7473, 0.04989, 0.7473, 0.04989, 0.7473, 0.1082, 0.7969, 0.1082, 0.7969, 0.04989, 0.7969, 0.04989, 0.7969, 0.1082, 0.8465, 0.1082, 0.8465, 0.04989, 0.8465, 0.04989, 0.8465, 0.1082, 0.8962, 0.1082, 0.8962, 0.04989, 0.9458, 0.04989, 0.9458, 0.1082, 0.8962, 0.1082, 0.8962, 0.04989, 0.8962, 0.04989, 0.8962, 0.1082, 0.8465, 0.1082, 0.8465, 0.04989, 0.8465, 0.04989, 0.8465, 0.1082, 0.7969, 0.1082, 0.7969, 0.04989, 0.7969, 0.04989, 0.7969, 0.1082, 0.7473, 0.1082, 0.7473, 0.04989, 0.7473, 0.04989, 0.7473, 0.1082, 0.6976, 0.1082, 0.6976, 0.04989, 0.6976, 0.04989, 0.6976, 0.1082, 0.648, 0.1082, 0.648, 0.04989, 0.648, 0.04989, 0.648, 0.1082, 0.5984, 0.1082, 0.5984, 0.04989, 0.5984, 0.04989, 0.5984, 0.1082, 0.5488, 0.1082, 0.5488, 0.04989, 0.05248, 0.319, 0.03257, 0.319, 0.03537, 0.2879, 0.05457, 0.2879, 0.05457, 0.2879, 0.03537, 0.2879, 0.03257, 0.2568, 0.05248, 0.2568, 0.05248, 0.2568, 0.03257, 0.2568, 0.03537, 0.2256, 0.05457, 0.2256, 0.05457, 0.2256, 0.03537, 0.2256, 0.03257, 0.1945, 0.05248, 0.1945, 0.05248, 0.1945, 0.03257, 0.1945, 0.03537, 0.1634, 0.05457, 0.1634, 0.05457, 0.1634, 0.03537, 0.1634, 0.03257, 0.1323, 0.05248, 0.1323, 0.05248, 0.1323, 0.03257, 0.1323, 0.03537, 0.1011, 0.05457, 0.1011, 0.05457, 0.1011, 0.03537, 0.1011, 0.03257, 0.07001, 0.05248, 0.07001, 0.9458, 0.1082, 0.9458, 0.1762, 0.8962, 0.1692, 0.8962, 0.1082, 0.8962, 0.1082, 0.8962, 0.1692, 0.8465, 0.1762, 0.8465, 0.1082, 0.8465, 0.1082, 0.8465, 0.1762, 0.7969, 0.1692, 0.7969, 0.1082, 0.7969, 0.1082, 0.7969, 0.1692, 0.7473, 0.1762, 0.7473, 0.1082, 0.7473, 0.1082, 0.7473, 0.1762, 0.6976, 0.1692, 0.6976, 0.1082, 0.6976, 0.1082, 0.6976, 0.1692, 0.648, 0.1762, 0.648, 0.1082, 0.648, 0.1082, 0.648, 0.1762, 0.5984, 0.1692, 0.5984, 0.1082, 0.5984, 0.1082, 0.5984, 0.1692, 0.5488, 0.1762, 0.5488, 0.1082, 0.4991, 0.1082, 0.4991, 0.1692, 0.5488, 0.1762, 0.5488, 0.1082, 0.5488, 0.1082, 0.5488, 0.1762, 0.5984, 0.1692, 0.5984, 0.1082, 0.5984, 0.1082, 0.5984, 0.1692, 0.648, 0.1762, 0.648, 0.1082, 0.648, 0.1082, 0.648, 0.1762, 0.6976, 0.1692, 0.6976, 0.1082, 0.6976, 0.1082, 0.6976, 0.1692, 0.7473, 0.1762, 0.7473, 0.1082, 0.7473, 0.1082, 0.7473, 0.1762, 0.7969, 0.1692, 0.7969, 0.1082, 0.7969, 0.1082, 0.7969, 0.1692, 0.8465, 0.1762, 0.8465, 0.1082, 0.8465, 0.1082, 0.8465, 0.1762, 0.8962, 0.1692, 0.8962, 0.1082, 0.4604, 0.3206, 0.5631, 0.3343, 0.5631, 0.3618, 0.4604, 0.3618, 0.2073, 0.3343, 0.31, 0.3206, 0.31, 0.3618, 0.2073, 0.3618, 0.4526, 0.3206, 0.4604, 0.3206, 0.4604, 0.3618, 0.4526, 0.3618, 0.4604, 0.3206, 0.4604, 0.3618, 0.5631, 0.3618, 0.5631, 0.3343, 0.2073, 0.3343, 0.2073, 0.3618, 0.31, 0.3618, 0.31, 0.3206, 0.3178, 0.3206, 0.31, 0.3206, 0.31, 0.3501, 0.3178, 0.3501, 0.3178, 0.3618, 0.3178, 0.3618, 0.31, 0.3618, 0.31, 0.3618, 0.4526, 0.3206, 0.4526, 0.3206, 0.4604, 0.3206, 0.4604, 0.3206, 0.31, 0.3618, 0.31, 0.3618, 0.2073, 0.3618, 0.2073, 0.3618, 0.4604, 0.3206, 0.4604, 0.3206, 0.5631, 0.3343, 0.5631, 0.3343, 0.5631, 0.3618, 0.5631, 0.3618, 0.4604, 0.3618, 0.4604, 0.3618, 0.2073, 0.3343, 0.2073, 0.3343, 0.31, 0.3206, 0.31, 0.3206, 0.5631, 0.3343, 0.5631, 0.3343, 0.5631, 0.3618, 0.5631, 0.3618, 0.2073, 0.3618, 0.2073, 0.3618, 0.2073, 0.3343, 0.2073, 0.3343, 0.31, 0.3206, 0.31, 0.3206, 0.3178, 0.3206, 0.3178, 0.3206, 0.3178, 0.3206, 0.3178, 0.3206, 0.4526, 0.3206, 0.4526, 0.3206, 0.4604, 0.3618, 0.4604, 0.3618, 0.4526, 0.3618, 0.4526, 0.3618, 0.4526, 0.3618, 0.4526, 0.3618, 0.3178, 0.3618, 0.3178, 0.3618, 0.4526, 0.3618, 0.4604, 0.3618, 0.4604, 0.3669, 0.4526, 0.3669, 0.3178, 0.3206, 0.3178, 0.3618, 0.4526, 0.3618, 0.4526, 0.3206, 0.31, 0.3206, 0.3178, 0.3206, 0.3178, 0.3618, 0.31, 0.3618, 0.3178, 0.3206, 0.4526, 0.3206, 0.4526, 0.3618, 0.3178, 0.3618, 0.4526, 0.3501, 0.4526, 0.3669, 0.4604, 0.3669, 0.4604, 0.3501, 0.31, 0.3501, 0.31, 0.3669, 0.3178, 0.3669, 0.3178, 0.3501, 0.4526, 0.3206, 0.4526, 0.3618, 0.4526, 0.3669, 0.4526, 0.3501, 0.4604, 0.3618, 0.4604, 0.3206, 0.4604, 0.3501, 0.4604, 0.3669, 0.31, 0.3618, 0.3178, 0.3618, 0.3178, 0.3669, 0.31, 0.3669, 0.4604, 0.3206, 0.4526, 0.3206, 0.4526, 0.3501, 0.4604, 0.3501, 0.3178, 0.3618, 0.3178, 0.3206, 0.3178, 0.3501, 0.3178, 0.3669, 0.31, 0.3206, 0.31, 0.3618, 0.31, 0.3669, 0.31, 0.3501, 0.8985, 0.4796, 0.8676, 0.4678, 0.8676, 0.4559, 0.8985, 0.4677, 0.8985, 0.5964, 0.8722, 0.5964, 0.8676, 0.5136, 0.8985, 0.5136, 0.8985, 0.705, 0.8722, 0.7129, 0.8722, 0.6884, 0.8985, 0.6884, 0.8985, 0.4677, 0.8676, 0.4559, 0.8676, 0.4542, 0.8985, 0.466, 0.8985, 0.5136, 0.8676, 0.5136, 0.8676, 0.4678, 0.8985, 0.4796, 0.8985, 0.6884, 0.8722, 0.6884, 0.8722, 0.5964, 0.8985, 0.5964, 0.8722, 0.7129, 0.8333, 0.7129, 0.8333, 0.6884, 0.8722, 0.6884, 0.8676, 0.4559, 0.8333, 0.4559, 0.8333, 0.4542, 0.8676, 0.4542, 0.8676, 0.5136, 0.8333, 0.5136, 0.8333, 0.4678, 0.8676, 0.4678, 0.8722, 0.6884, 0.8333, 0.6884, 0.8333, 0.5964, 0.8722, 0.5964, 0.8676, 0.4678, 0.8333, 0.4678, 0.8333, 0.4559, 0.8676, 0.4559, 0.8722, 0.5964, 0.8333, 0.5964, 0.8333, 0.5136, 0.8676, 0.5136, 0.02635, 0.3534, 0.02635, 0.3534, 0.02635, 0.3534, 0.02635, 0.3534, 0.02635, 0.3534, 0.02635, 0.3534, 0.02635, 0.3534, 0.02635, 0.3534, 0.02635, 0.3534, 0.02635, 0.3534, 0.02635, 0.3534, 0.02635, 0.3534, 0.02635, 0.3534, 0.02635, 0.3534, 0.02635, 0.3534, 0.02635, 0.3534, 0.02635, 0.3534, 0.02635, 0.3534, 0.02635, 0.3534, 0.02635, 0.3534, 0.02635, 0.3534, 0.02635, 0.3534, 0.02635, 0.3534, 0.02635, 0.3534, 0.4649, 0.9675, 0.4671, 0.9675, 0.4671, 0.9788, 0.4649, 0.9798, 0.4376, 0.9784, 0.4354, 0.9784, 0.4354, 0.9552, 0.4376, 0.9552, 0.4739, 0.9552, 0.4761, 0.9562, 0.4761, 0.9675, 0.4739, 0.9675, 0.4468, 0.9319, 0.4581, 0.9319, 0.4581, 0.9552, 0.4468, 0.9552, 0.4581, 0.9319, 0.4695, 0.9319, 0.4695, 0.9552, 0.4581, 0.9552, 0.4966, 0.9284, 0.4966, 0.9592, 0.4939, 0.9598, 0.4939, 0.929, 0.4939, 0.9612, 0.4939, 0.9935, 0.4914, 0.9926, 0.4907, 0.9609, 0.4966, 0.9284, 0.4993, 0.929, 0.4993, 0.9598, 0.4966, 0.9592, 0.4907, 0.9932, 0.4876, 0.9935, 0.4883, 0.9618, 0.4907, 0.9609, 0.4343, 0.9603, 0.4476, 0.9603, 0.4476, 0.9905, 0.4343, 0.9905, 0.4476, 0.9284, 0.4609, 0.9284, 0.4609, 0.9287, 0.4476, 0.9287, 0.4476, 0.9597, 0.4609, 0.9597, 0.4609, 0.9602, 0.4476, 0.9602, 0.4876, 0.9587, 0.4743, 0.9587, 0.4743, 0.9585, 0.4876, 0.9585, 0.4343, 0.9602, 0.4476, 0.9602, 0.4476, 0.9603, 0.4343, 0.9603, 0.4476, 0.9287, 0.4609, 0.9287, 0.4609, 0.9597, 0.4476, 0.9597, 0.4609, 0.9601, 0.4743, 0.9601, 0.4743, 0.9917, 0.4609, 0.9917, 0.4876, 0.9585, 0.4743, 0.9585, 0.4743, 0.9284, 0.4876, 0.9284, 0.4937, 0.9794, 0.4937, 0.9885, 0.4902, 0.9885, 0.4902, 0.9799, 0.4937, 0.9703, 0.4971, 0.9708, 0.4971, 0.9794, 0.4937, 0.9794, 0.4441, 0.9899, 0.4354, 0.9899, 0.4354, 0.9784, 0.4441, 0.9784, 0.4915, 0.9434, 0.4881, 0.9434, 0.4881, 0.9319, 0.4915, 0.9319, 0.4834, 0.9552, 0.492, 0.9552, 0.492, 0.9667, 0.4834, 0.9667, 0.4949, 0.9434, 0.4915, 0.9434, 0.4915, 0.9319, 0.4949, 0.9319, 0.4902, 0.9708, 0.4937, 0.9703, 0.4937, 0.9794, 0.4902, 0.9794, 0.4971, 0.9799, 0.4971, 0.9885, 0.4937, 0.9885, 0.4937, 0.9794, 0.4671, 0.9562, 0.4693, 0.9552, 0.4693, 0.9675, 0.4671, 0.9675, 0.4693, 0.9552, 0.4739, 0.9552, 0.4739, 0.9675, 0.4693, 0.9675, 0.4444, 0.9784, 0.4422, 0.9784, 0.4422, 0.9552, 0.4444, 0.9552, 0.4422, 0.9784, 0.4376, 0.9784, 0.4376, 0.9552, 0.4422, 0.9552, 0.4581, 0.9675, 0.4603, 0.9675, 0.4603, 0.9798, 0.4581, 0.9788, 0.4603, 0.9675, 0.4649, 0.9675, 0.4649, 0.9798, 0.4603, 0.9798, 0.02635, 0.3534, 0.02635, 0.3534, 0.02635, 0.3534, 0.02635, 0.3534, 0.02635, 0.3534, 0.02635, 0.3534, 0.02635, 0.3534, 0.02635, 0.3534, 0.02635, 0.3534, 0.02635, 0.3534, 0.02635, 0.3534, 0.02635, 0.3534, 0.02635, 0.3534, 0.02635, 0.3534, 0.02635, 0.3534, 0.02635, 0.3534, 0.02635, 0.3534, 0.02635, 0.3534, 0.02635, 0.3534, 0.02635, 0.3534, 0.02635, 0.3534, 0.02635, 0.3534, 0.02635, 0.3534, 0.02635, 0.3534, 0.02635, 0.3534, 0.02635, 0.3534, 0.02635, 0.3534, 0.02635, 0.3534, 0.02635, 0.3534, 0.02635, 0.3534, 0.02635, 0.3534, 0.02635, 0.3534, 0.02635, 0.3534, 0.02635, 0.3534, 0.02635, 0.3534, 0.02635, 0.3534, 0.02635, 0.3534, 0.02635, 0.3534, 0.02635, 0.3534, 0.02635, 0.3534, 0.02635, 0.3534, 0.02635, 0.3534, 0.02635, 0.3534, 0.02635, 0.3534, 0.02635, 0.3534, 0.02635, 0.3534, 0.02635, 0.3534, 0.02635, 0.3534, 0.02635, 0.3534, 0.02635, 0.3534, 0.02635, 0.3534, 0.02635, 0.3534, 0.02635, 0.3534, 0.02635, 0.3534, 0.02635, 0.3534, 0.02635, 0.3534, 0.492, 0.9703, 0.492, 0.9552, 0.4935, 0.9552, 0.4935, 0.9703, 0.4949, 0.9408, 0.4949, 0.9319, 0.4962, 0.9328, 0.4962, 0.9417, 0.4949, 0.9532, 0.4949, 0.9443, 0.4962, 0.9434, 0.4962, 0.9523, 0.4534, 0.9693, 0.4548, 0.9693, 0.4548, 0.9833, 0.4534, 0.9833, 0.4973, 0.9402, 0.4962, 0.9411, 0.4962, 0.9328, 0.4973, 0.9319, 0.4962, 0.9643, 0.4951, 0.9635, 0.4951, 0.9552, 0.4962, 0.956, 0.4902, 0.9853, 0.4832, 0.9853, 0.4834, 0.9848, 0.49, 0.9848, 0.4761, 0.9552, 0.4834, 0.9552, 0.4831, 0.9557, 0.4763, 0.9557, 0.4819, 0.9521, 0.4819, 0.9536, 0.4814, 0.9534, 0.4814, 0.952, 0.4834, 0.9703, 0.4761, 0.9703, 0.4763, 0.9698, 0.4831, 0.9698, 0.4832, 0.9703, 0.4902, 0.9703, 0.49, 0.9708, 0.4834, 0.9708, 0.4814, 0.9503, 0.4814, 0.9488, 0.4819, 0.9487, 0.4819, 0.9501, 0.4761, 0.9703, 0.4761, 0.9552, 0.4763, 0.9557, 0.4763, 0.9698, 0.4902, 0.9703, 0.4902, 0.9853, 0.49, 0.9848, 0.49, 0.9708, 0.4548, 0.9881, 0.4548, 0.9717, 0.4565, 0.9717, 0.4565, 0.9881, 0.4565, 0.9717, 0.4548, 0.9717, 0.4548, 0.9552, 0.4565, 0.9552, 0.4971, 0.9538, 0.4971, 0.9703, 0.4965, 0.9703, 0.4965, 0.9538, 0.4979, 0.9361, 0.4979, 0.9525, 0.4973, 0.9525, 0.4973, 0.9361, 0.4808, 0.9536, 0.4808, 0.952, 0.4814, 0.952, 0.4814, 0.9536, 0.4808, 0.9487, 0.4808, 0.947, 0.4814, 0.947, 0.4814, 0.9487, 0.5364, 0.4796, 0.5364, 0.4677, 0.5673, 0.4559, 0.5673, 0.4678, 0.5364, 0.5964, 0.5364, 0.5136, 0.5673, 0.5136, 0.5627, 0.5964, 0.5364, 0.705, 0.5364, 0.6884, 0.5627, 0.6884, 0.5627, 0.7129, 0.5364, 0.4677, 0.5364, 0.466, 0.5673, 0.4542, 0.5673, 0.4559, 0.5364, 0.5136, 0.5364, 0.4796, 0.5673, 0.4678, 0.5673, 0.5136, 0.5364, 0.6884, 0.5364, 0.5964, 0.5627, 0.5964, 0.5627, 0.6884, 0.5627, 0.7129, 0.5627, 0.6884, 0.6016, 0.6884, 0.6016, 0.7129, 0.5673, 0.4559, 0.5673, 0.4542, 0.6016, 0.4542, 0.6016, 0.4559, 0.5673, 0.5136, 0.5673, 0.4678, 0.6016, 0.4678, 0.6016, 0.5136, 0.5627, 0.6884, 0.5627, 0.5964, 0.6016, 0.5964, 0.6016, 0.6884, 0.5673, 0.4678, 0.5673, 0.4559, 0.6016, 0.4559, 0.6016, 0.4678, 0.5627, 0.5964, 0.5673, 0.5136, 0.6016, 0.5136, 0.6016, 0.5964, 0.02635, 0.3534, 0.02635, 0.3534, 0.02635, 0.3534, 0.02635, 0.3534, 0.02635, 0.3534, 0.02635, 0.3534, 0.02635, 0.3534, 0.02635, 0.3534, 0.02635, 0.3534, 0.02635, 0.3534, 0.02635, 0.3534, 0.02635, 0.3534, 0.02635, 0.3534, 0.02635, 0.3534, 0.02635, 0.3534, 0.02635, 0.3534, 0.02635, 0.3534, 0.02635, 0.3534, 0.02635, 0.3534, 0.02635, 0.3534, 0.02635, 0.3534, 0.02635, 0.3534, 0.02635, 0.3534, 0.02635, 0.3534, 0.4603, 0.9552, 0.4603, 0.9675, 0.4581, 0.9665, 0.4581, 0.9552, 0.4466, 0.9552, 0.4466, 0.9784, 0.4444, 0.9784, 0.4444, 0.9552, 0.4693, 0.9675, 0.4693, 0.9798, 0.4671, 0.9798, 0.4671, 0.9685, 0.4468, 0.9319, 0.4468, 0.9552, 0.4354, 0.9552, 0.4354, 0.9319, 0.4695, 0.9552, 0.4695, 0.9319, 0.4808, 0.9319, 0.4808, 0.9552, 0.4966, 0.9609, 0.4993, 0.9615, 0.4993, 0.9923, 0.4966, 0.9917, 0.4907, 0.9607, 0.4876, 0.9609, 0.4883, 0.9293, 0.4907, 0.9284, 0.4966, 0.9609, 0.4966, 0.9917, 0.4939, 0.9923, 0.4939, 0.9615, 0.4939, 0.9287, 0.4939, 0.9609, 0.4914, 0.9601, 0.4907, 0.9284, 0.4476, 0.9904, 0.4476, 0.9602, 0.4609, 0.9602, 0.4609, 0.9904, 0.4343, 0.9602, 0.4343, 0.9599, 0.4476, 0.9599, 0.4476, 0.9602, 0.4343, 0.9289, 0.4343, 0.9284, 0.4476, 0.9284, 0.4476, 0.9289, 0.4876, 0.9587, 0.4876, 0.9589, 0.4743, 0.9589, 0.4743, 0.9587, 0.4476, 0.9905, 0.4476, 0.9904, 0.4609, 0.9904, 0.4609, 0.9905, 0.4343, 0.9599, 0.4343, 0.9289, 0.4476, 0.9289, 0.4476, 0.9599, 0.4743, 0.9284, 0.4743, 0.9601, 0.4609, 0.9601, 0.4609, 0.9284, 0.4876, 0.9589, 0.4876, 0.989, 0.4743, 0.989, 0.4743, 0.9589, 0.4915, 0.9525, 0.4881, 0.952, 0.4881, 0.9434, 0.4915, 0.9434, 0.4795, 0.9853, 0.4795, 0.9945, 0.4761, 0.9945, 0.4761, 0.9858, 0.4668, 0.9798, 0.4668, 0.9913, 0.4581, 0.9913, 0.4581, 0.9798, 0.4702, 0.9798, 0.4702, 0.9913, 0.4668, 0.9913, 0.4668, 0.9798, 0.4441, 0.9899, 0.4441, 0.9784, 0.4527, 0.9784, 0.4527, 0.9899, 0.4736, 0.9798, 0.4736, 0.9913, 0.4702, 0.9913, 0.4702, 0.9798, 0.4829, 0.9858, 0.4829, 0.9945, 0.4795, 0.9945, 0.4795, 0.9853, 0.4949, 0.952, 0.4915, 0.9525, 0.4915, 0.9434, 0.4949, 0.9434, 0.4761, 0.9685, 0.4761, 0.9798, 0.4739, 0.9798, 0.4739, 0.9675, 0.4739, 0.9675, 0.4739, 0.9798, 0.4693, 0.9798, 0.4693, 0.9675, 0.4534, 0.9552, 0.4534, 0.9784, 0.4512, 0.9784, 0.4512, 0.9552, 0.4512, 0.9552, 0.4512, 0.9784, 0.4466, 0.9784, 0.4466, 0.9552, 0.4671, 0.9552, 0.4671, 0.9665, 0.4649, 0.9675, 0.4649, 0.9552, 0.4649, 0.9552, 0.4649, 0.9675, 0.4603, 0.9675, 0.4603, 0.9552, 0.02635, 0.3534, 0.02635, 0.3534, 0.02635, 0.3534, 0.02635, 0.3534, 0.02635, 0.3534, 0.02635, 0.3534, 0.02635, 0.3534, 0.02635, 0.3534, 0.02635, 0.3534, 0.02635, 0.3534, 0.02635, 0.3534, 0.02635, 0.3534, 0.02635, 0.3534, 0.02635, 0.3534, 0.02635, 0.3534, 0.02635, 0.3534, 0.02635, 0.3534, 0.02635, 0.3534, 0.02635, 0.3534, 0.02635, 0.3534, 0.02635, 0.3534, 0.02635, 0.3534, 0.02635, 0.3534, 0.02635, 0.3534, 0.02635, 0.3534, 0.02635, 0.3534, 0.02635, 0.3534, 0.02635, 0.3534, 0.02635, 0.3534, 0.02635, 0.3534, 0.02635, 0.3534, 0.02635, 0.3534, 0.02635, 0.3534, 0.02635, 0.3534, 0.02635, 0.3534, 0.02635, 0.3534, 0.02635, 0.3534, 0.02635, 0.3534, 0.02635, 0.3534, 0.02635, 0.3534, 0.02635, 0.3534, 0.02635, 0.3534, 0.02635, 0.3534, 0.02635, 0.3534, 0.02635, 0.3534, 0.02635, 0.3534, 0.02635, 0.3534, 0.02635, 0.3534, 0.02635, 0.3534, 0.02635, 0.3534, 0.02635, 0.3534, 0.02635, 0.3534, 0.02635, 0.3534, 0.02635, 0.3534, 0.02635, 0.3534, 0.02635, 0.3534, 0.4951, 0.9703, 0.4935, 0.9703, 0.4935, 0.9552, 0.4951, 0.9552, 0.4749, 0.9807, 0.4761, 0.9798, 0.4761, 0.9887, 0.4749, 0.9896, 0.4748, 0.9896, 0.4736, 0.9887, 0.4736, 0.9798, 0.4748, 0.9807, 0.4548, 0.9552, 0.4548, 0.9693, 0.4534, 0.9693, 0.4534, 0.9552, 0.4962, 0.9517, 0.4962, 0.9434, 0.4973, 0.9442, 0.4973, 0.9525, 0.4545, 0.9833, 0.4545, 0.9916, 0.4534, 0.9924, 0.4534, 0.9841, 0.4761, 0.9853, 0.4763, 0.9848, 0.4829, 0.9848, 0.4832, 0.9853, 0.4881, 0.9319, 0.4878, 0.9325, 0.4811, 0.9325, 0.4808, 0.9319, 0.4819, 0.9518, 0.4814, 0.9519, 0.4814, 0.9505, 0.4819, 0.9503, 0.4808, 0.947, 0.4811, 0.9465, 0.4878, 0.9465, 0.4881, 0.947, 0.4832, 0.9703, 0.4829, 0.9708, 0.4763, 0.9708, 0.4761, 0.9703, 0.4814, 0.947, 0.4819, 0.9473, 0.4819, 0.9487, 0.4814, 0.9485, 0.4881, 0.947, 0.4878, 0.9465, 0.4878, 0.9325, 0.4881, 0.9319, 0.4761, 0.9703, 0.4763, 0.9708, 0.4763, 0.9848, 0.4761, 0.9853, 0.4581, 0.9717, 0.4565, 0.9717, 0.4565, 0.9552, 0.4581, 0.9552, 0.4565, 0.9881, 0.4565, 0.9717, 0.4581, 0.9717, 0.4581, 0.9881, 0.4977, 0.9867, 0.4971, 0.9867, 0.4971, 0.9703, 0.4977, 0.9703, 0.4977, 0.9703, 0.4971, 0.9703, 0.4971, 0.9538, 0.4977, 0.9538, 0.4808, 0.9503, 0.4814, 0.9503, 0.4814, 0.952, 0.4808, 0.952, 0.4808, 0.9487, 0.4814, 0.9487, 0.4814, 0.9503, 0.4808, 0.9503, 0.548, 0.2796, 0.548, 0.3042, 0.539, 0.3046, 0.539, 0.2796, 0.3163, 0.2796, 0.3163, 0.3046, 0.248, 0.3046, 0.248, 0.2796, 0.2391, 0.2796, 0.2391, 0.3042, 0.2391, 0.3038, 0.2391, 0.2796, 0.3935, 0.3046, 0.4776, 0.3046, 0.4836, 0.3046, 0.3936, 0.3046, 0.548, 0.3042, 0.548, 0.3038, 0.5343, 0.3038, 0.5295, 0.3042, 0.4776, 0.2546, 0.4776, 0.2796, 0.4735, 0.2796, 0.4735, 0.2546, 0.3163, 0.2796, 0.3163, 0.2546, 0.3204, 0.2546, 0.3204, 0.2796, 0.2391, 0.255, 0.2391, 0.2796, 0.2391, 0.2796, 0.2391, 0.2554, 0.3163, 0.2546, 0.3163, 0.2796, 0.248, 0.2796, 0.248, 0.2546, 0.548, 0.255, 0.548, 0.2796, 0.539, 0.2796, 0.539, 0.2546, 0.539, 0.2546, 0.539, 0.2796, 0.4776, 0.2796, 0.4776, 0.2546, 0.539, 0.2796, 0.539, 0.3046, 0.4776, 0.3046, 0.4776, 0.2796, 0.2391, 0.3042, 0.248, 0.3046, 0.2623, 0.3046, 0.2576, 0.3042, 0.3163, 0.3046, 0.3935, 0.3046, 0.3936, 0.3046, 0.3102, 0.3046, 0.4735, 0.2796, 0.4735, 0.3046, 0.3936, 0.3046, 0.3936, 0.2796, 0.4735, 0.2546, 0.4735, 0.2796, 0.3936, 0.2796, 0.3936, 0.2546, 0.3936, 0.2546, 0.3936, 0.2796, 0.3204, 0.2796, 0.3204, 0.2546, 0.3936, 0.2796, 0.3936, 0.3046, 0.3204, 0.3046, 0.3204, 0.2796, 0.4776, 0.3046, 0.3935, 0.3046, 0.3936, 0.3046, 0.4735, 0.3046, 0.3163, 0.3046, 0.3163, 0.2796, 0.3204, 0.2796, 0.3204, 0.3046, 0.3935, 0.3046, 0.3163, 0.3046, 0.3204, 0.3046, 0.3936, 0.3046, 0.4776, 0.2796, 0.4776, 0.3046, 0.4735, 0.3046, 0.4735, 0.2796, 0.248, 0.3046, 0.3163, 0.3046, 0.3102, 0.3046, 0.2623, 0.3046, 0.4776, 0.3046, 0.539, 0.3046, 0.5248, 0.3046, 0.4836, 0.3046, 0.5295, 0.3042, 0.5343, 0.3038, 0.539, 0.2546, 0.539, 0.2549, 0.3102, 0.3046, 0.3936, 0.3046, 0.3936, 0.2553, 0.3102, 0.2553, 0.2623, 0.3046, 0.3102, 0.3046, 0.3102, 0.2553, 0.2481, 0.2553, 0.4836, 0.3046, 0.5248, 0.3046, 0.539, 0.2553, 0.4836, 0.2553, 0.3936, 0.3046, 0.4836, 0.3046, 0.4836, 0.2553, 0.3936, 0.2553, 0.2576, 0.3042, 0.2623, 0.3046, 0.2481, 0.2553, 0.2481, 0.2549, 0.5248, 0.3046, 0.5295, 0.3042, 0.539, 0.2549, 0.539, 0.2553, 0.548, 0.2554, 0.548, 0.2796, 0.548, 0.2796, 0.548, 0.255, 0.539, 0.3046, 0.548, 0.3042, 0.5295, 0.3042, 0.5248, 0.3046, 0.548, 0.2796, 0.548, 0.3038, 0.548, 0.3042, 0.548, 0.2796, 0.2528, 0.3038, 0.2576, 0.3042, 0.2481, 0.2549, 0.2481, 0.2546, 0.2391, 0.3038, 0.2391, 0.3042, 0.2576, 0.3042, 0.2528, 0.3038, 0.248, 0.2546, 0.248, 0.2796, 0.2391, 0.2796, 0.2391, 0.255, 0.248, 0.2796, 0.248, 0.3046, 0.2391, 0.3042, 0.2391, 0.2796, 0.3179, 0.7697, 0.3179, 0.8585, 0.7637, 0.8585, 0.7637, 0.7697, 0.7637, 0.7697, 0.7637, 0.8585, 0.7637, 0.8585, 0.7637, 0.7697, 0.7637, 0.7697, 0.7637, 0.8585, 0.3179, 0.8585, 0.3179, 0.7697, 0.3179, 0.7697, 0.3179, 0.8585, 0.3179, 0.8585, 0.3179, 0.7697, 0.7637, 0.7697, 0.7637, 0.7697, 0.3179, 0.7697, 0.3179, 0.7697, 0.7637, 0.8585, 0.7637, 0.8585, 0.3179, 0.8585, 0.3179, 0.8585, 0.3978, 0.9734, 0.4044, 0.9725, 0.4044, 0.9842, 0.3986, 0.9851, 0.3728, 0.9352, 0.3728, 0.9361, 0.3545, 0.9361, 0.3545, 0.9352, 0.3912, 0.9469, 0.3978, 0.9478, 0.3978, 0.9851, 0.3916, 0.9839, 0.3728, 0.9364, 0.3728, 0.9352, 0.3912, 0.9352, 0.3912, 0.9364, 0.3912, 0.9733, 0.3728, 0.9733, 0.3728, 0.9364, 0.3912, 0.9364, 0.3545, 0.9478, 0.3728, 0.9478, 0.3728, 0.9851, 0.3545, 0.9851, 0.3545, 0.9361, 0.3728, 0.9361, 0.3728, 0.9478, 0.3545, 0.9478, 0.3912, 0.985, 0.3728, 0.985, 0.3728, 0.9733, 0.3912, 0.9733, 0.3921, 0.9352, 0.3978, 0.9361, 0.3978, 0.9478, 0.3912, 0.9469, 0.3982, 0.9364, 0.4044, 0.9352, 0.4044, 0.9725, 0.3978, 0.9734, 0.9112, 0.9667, 0.9112, 0.9667, 0.8834, 0.9592, 0.8834, 0.9592, 0.8834, 0.9592, 0.8834, 0.9592, 0.863, 0.9388, 0.863, 0.9388, 0.863, 0.9388, 0.863, 0.9388, 0.8556, 0.911, 0.8556, 0.911, 0.8556, 0.911, 0.8556, 0.911, 0.863, 0.8832, 0.863, 0.8832, 0.863, 0.8832, 0.863, 0.8832, 0.8834, 0.8628, 0.8834, 0.8628, 0.8834, 0.8628, 0.8834, 0.8628, 0.9112, 0.8554, 0.9112, 0.8554, 0.9112, 0.8554, 0.9112, 0.8554, 0.939, 0.8628, 0.939, 0.8628, 0.939, 0.8628, 0.939, 0.8628, 0.9594, 0.8832, 0.9594, 0.8832, 0.9594, 0.8832, 0.9594, 0.8832, 0.9669, 0.911, 0.9669, 0.911, 0.9669, 0.911, 0.9669, 0.911, 0.9594, 0.9388, 0.9594, 0.9388, 0.9594, 0.9388, 0.9594, 0.9388, 0.939, 0.9592, 0.939, 0.9592, 0.939, 0.9592, 0.939, 0.9592, 0.9112, 0.9667, 0.9112, 0.9667, 0.9105, 0.9667, 0.9105, 0.9667, 0.8826, 0.9592, 0.8826, 0.9592, 0.8826, 0.9592, 0.8826, 0.9592, 0.8623, 0.9388, 0.8623, 0.9388, 0.8623, 0.9388, 0.8623, 0.9388, 0.8548, 0.911, 0.8548, 0.911, 0.8548, 0.911, 0.8548, 0.911, 0.8623, 0.8832, 0.8623, 0.8832, 0.8623, 0.8832, 0.8623, 0.8832, 0.8826, 0.8628, 0.8826, 0.8628, 0.8826, 0.8628, 0.8826, 0.8628, 0.9105, 0.8554, 0.9105, 0.8554, 0.9105, 0.8554, 0.9105, 0.8554, 0.9383, 0.8628, 0.9383, 0.8628, 0.9383, 0.8628, 0.9383, 0.8628, 0.9586, 0.8832, 0.9586, 0.8832, 0.9586, 0.8832, 0.9586, 0.8832, 0.9661, 0.911, 0.9661, 0.911, 0.9661, 0.911, 0.9661, 0.911, 0.9586, 0.9388, 0.9586, 0.9388, 0.9586, 0.9388, 0.9586, 0.9388, 0.9383, 0.9592, 0.9383, 0.9592, 0.9383, 0.9592, 0.9383, 0.9592, 0.9105, 0.9667, 0.9105, 0.9667, 0.9107, 0.9667, 0.9107, 0.9667, 0.8829, 0.9592, 0.8829, 0.9592, 0.8829, 0.9592, 0.8829, 0.9592, 0.8625, 0.9388, 0.8625, 0.9388, 0.8625, 0.9388, 0.8625, 0.9388, 0.8551, 0.911, 0.8551, 0.911, 0.8551, 0.911, 0.8551, 0.911, 0.8625, 0.8832, 0.8625, 0.8832, 0.8625, 0.8832, 0.8625, 0.8832, 0.8829, 0.8628, 0.8829, 0.8628, 0.8829, 0.8628, 0.8829, 0.8628, 0.9107, 0.8554, 0.9107, 0.8554, 0.9107, 0.8554, 0.9107, 0.8554, 0.9385, 0.8628, 0.9385, 0.8628, 0.9385, 0.8628, 0.9385, 0.8628, 0.9589, 0.8832, 0.9589, 0.8832, 0.9589, 0.8832, 0.9589, 0.8832, 0.9664, 0.911, 0.9664, 0.911, 0.9664, 0.911, 0.9664, 0.911, 0.9589, 0.9388, 0.9589, 0.9388, 0.9589, 0.9388, 0.9589, 0.9388, 0.9385, 0.9592, 0.9385, 0.9592, 0.9385, 0.9592, 0.9385, 0.9592, 0.9107, 0.9667, 0.9107, 0.9667, 0.9112, 0.9667, 0.9112, 0.9667, 0.8834, 0.9592, 0.8834, 0.9592, 0.8834, 0.9592, 0.8834, 0.9592, 0.863, 0.9388, 0.863, 0.9388, 0.863, 0.9388, 0.863, 0.9388, 0.8556, 0.911, 0.8556, 0.911, 0.8556, 0.911, 0.8556, 0.911, 0.863, 0.8832, 0.863, 0.8832, 0.863, 0.8832, 0.863, 0.8832, 0.8834, 0.8628, 0.8834, 0.8628, 0.8834, 0.8628, 0.8834, 0.8628, 0.9112, 0.8554, 0.9112, 0.8554, 0.9112, 0.8554, 0.9112, 0.8554, 0.939, 0.8628, 0.939, 0.8628, 0.939, 0.8628, 0.939, 0.8628, 0.9594, 0.8832, 0.9594, 0.8832, 0.9594, 0.8832, 0.9594, 0.8832, 0.9669, 0.911, 0.9669, 0.911, 0.9669, 0.911, 0.9669, 0.911, 0.9594, 0.9388, 0.9594, 0.9388, 0.9594, 0.9388, 0.9594, 0.9388, 0.939, 0.9592, 0.939, 0.9592, 0.939, 0.9592, 0.939, 0.9592, 0.9112, 0.9667, 0.9112, 0.9667, 0.9105, 0.9667, 0.9105, 0.9667, 0.8826, 0.9592, 0.8826, 0.9592, 0.8826, 0.9592, 0.8826, 0.9592, 0.8623, 0.9388, 0.8623, 0.9388, 0.8623, 0.9388, 0.8623, 0.9388, 0.8548, 0.911, 0.8548, 0.911, 0.8548, 0.911, 0.8548, 0.911, 0.8623, 0.8832, 0.8623, 0.8832, 0.8623, 0.8832, 0.8623, 0.8832, 0.8826, 0.8628, 0.8826, 0.8628, 0.8826, 0.8628, 0.8826, 0.8628, 0.9105, 0.8554, 0.9105, 0.8554, 0.9105, 0.8554, 0.9105, 0.8554, 0.9383, 0.8628, 0.9383, 0.8628, 0.9383, 0.8628, 0.9383, 0.8628, 0.9586, 0.8832, 0.9586, 0.8832, 0.9586, 0.8832, 0.9586, 0.8832, 0.9661, 0.911, 0.9661, 0.911, 0.9661, 0.911, 0.9661, 0.911, 0.9586, 0.9388, 0.9586, 0.9388, 0.9586, 0.9388, 0.9586, 0.9388, 0.9383, 0.9592, 0.9383, 0.9592, 0.9383, 0.9592, 0.9383, 0.9592, 0.9105, 0.9667, 0.9105, 0.9667, 0.9107, 0.9667, 0.9107, 0.9667, 0.8829, 0.9592, 0.8829, 0.9592, 0.8829, 0.9592, 0.8829, 0.9592, 0.8625, 0.9388, 0.8625, 0.9388, 0.8625, 0.9388, 0.8625, 0.9388, 0.8551, 0.911, 0.8551, 0.911, 0.8551, 0.911, 0.8551, 0.911, 0.8625, 0.8832, 0.8625, 0.8832, 0.8625, 0.8832, 0.8625, 0.8832, 0.8829, 0.8628, 0.8829, 0.8628, 0.8829, 0.8628, 0.8829, 0.8628, 0.9107, 0.8554, 0.9107, 0.8554, 0.9107, 0.8554, 0.9107, 0.8554, 0.9385, 0.8628, 0.9385, 0.8628, 0.9385, 0.8628, 0.9385, 0.8628, 0.9589, 0.8832, 0.9589, 0.8832, 0.9589, 0.8832, 0.9589, 0.8832, 0.9664, 0.911, 0.9664, 0.911, 0.9664, 0.911, 0.9664, 0.911, 0.9589, 0.9388, 0.9589, 0.9388, 0.9589, 0.9388, 0.9589, 0.9388, 0.9385, 0.9592, 0.9385, 0.9592, 0.9385, 0.9592, 0.9385, 0.9592, 0.9107, 0.9667, 0.9107, 0.9667, 0.8834, 0.9592, 0.9112, 0.9667, 0.939, 0.9592, 0.9594, 0.9388, 0.9669, 0.911, 0.9594, 0.8832, 0.939, 0.8628, 0.9112, 0.8554, 0.8834, 0.8628, 0.863, 0.8832, 0.8556, 0.911, 0.863, 0.9388, 0.8826, 0.9592, 0.9105, 0.9667, 0.9383, 0.9592, 0.9586, 0.9388, 0.9661, 0.911, 0.9586, 0.8832, 0.9383, 0.8628, 0.9105, 0.8554, 0.8826, 0.8628, 0.8623, 0.8832, 0.8548, 0.911, 0.8623, 0.9388, 0.8829, 0.9592, 0.9107, 0.9667, 0.9385, 0.9592, 0.9589, 0.9388, 0.9664, 0.911, 0.9589, 0.8832, 0.9385, 0.8628, 0.9107, 0.8554, 0.8829, 0.8628, 0.8625, 0.8832, 0.8551, 0.911, 0.8625, 0.9388, 0.9112, 0.9667, 0.8834, 0.9592, 0.863, 0.9388, 0.8556, 0.911, 0.863, 0.8832, 0.8834, 0.8628, 0.9112, 0.8554, 0.939, 0.8628, 0.9594, 0.8832, 0.9669, 0.911, 0.9594, 0.9388, 0.939, 0.9592, 0.9105, 0.9667, 0.8826, 0.9592, 0.8623, 0.9388, 0.8548, 0.911, 0.8623, 0.8832, 0.8826, 0.8628, 0.9105, 0.8554, 0.9383, 0.8628, 0.9586, 0.8832, 0.9661, 0.911, 0.9586, 0.9388, 0.9383, 0.9592, 0.9107, 0.9667, 0.8829, 0.9592, 0.8625, 0.9388, 0.8551, 0.911, 0.8625, 0.8832, 0.8829, 0.8628, 0.9107, 0.8554, 0.9385, 0.8628, 0.9589, 0.8832, 0.9664, 0.911, 0.9589, 0.9388, 0.9385, 0.9592, 0.02635, 0.3534, 0.02635, 0.3534, 0.02635, 0.3534, 0.02635, 0.3534, 0.02635, 0.3534, 0.02635, 0.3534, 0.02635, 0.3534, 0.02635, 0.3534, 0.02635, 0.3534, 0.02635, 0.3534, 0.02635, 0.3534, 0.02635, 0.3534, 0.02635, 0.3534, 0.02635, 0.3534, 0.02635, 0.3534, 0.02635, 0.3534, 0.02635, 0.3534, 0.02635, 0.3534, 0.02635, 0.3534, 0.02635, 0.3534, 0.02635, 0.3534, 0.02635, 0.3534, 0.02635, 0.3534, 0.02635, 0.3534, 0.02635, 0.3534, 0.02635, 0.3534, 0.02635, 0.3534, 0.02635, 0.3534, 0.02635, 0.3534, 0.02635, 0.3534, 0.02635, 0.3534, 0.02635, 0.3534, 0.02635, 0.3534, 0.02635, 0.3534, 0.02635, 0.3534, 0.02635, 0.3534, 0.02635, 0.3534, 0.02635, 0.3534, 0.02635, 0.3534, 0.02635, 0.3534, 0.02635, 0.3534, 0.02635, 0.3534, 0.02635, 0.3534, 0.02635, 0.3534, 0.02635, 0.3534, 0.02635, 0.3534, 0.02635, 0.3534, 0.02635, 0.3534, 0.02635, 0.3534, 0.02635, 0.3534, 0.02635, 0.3534, 0.02635, 0.3534, 0.02635, 0.3534, 0.02635, 0.3534, 0.02635, 0.3534, 0.02635, 0.3534, 0.02635, 0.3534, 0.02635, 0.3534, 0.02635, 0.3534, 0.02635, 0.3534, 0.02635, 0.3534, 0.02635, 0.3534, 0.02635, 0.3534, 0.02635, 0.3534, 0.02635, 0.3534, 0.02635, 0.3534, 0.02635, 0.3534, 0.02635, 0.3534, 0.02635, 0.3534, 0.02635, 0.3534, 0.02635, 0.3534, 0.02635, 0.3534, 0.02635, 0.3534, 0.02635, 0.3534, 0.02635, 0.3534, 0.02635, 0.3534, 0.02635, 0.3534, 0.02635, 0.3534, 0.02635, 0.3534, 0.02635, 0.3534, 0.02635, 0.3534, 0.02635, 0.3534, 0.02635, 0.3534, 0.02635, 0.3534, 0.02635, 0.3534, 0.02635, 0.3534, 0.02635, 0.3534, 0.02635, 0.3534, 0.02635, 0.3534, 0.02635, 0.3534, 0.02635, 0.3534, 0.02635, 0.3534, 0.02635, 0.3534, 0.02635, 0.3534, 0.02635, 0.3534, 0.02635, 0.3534, 0.02635, 0.3534, 0.02635, 0.3534, 0.02635, 0.3534, 0.02635, 0.3534, 0.02635, 0.3534, 0.02635, 0.3534, 0.02635, 0.3534, 0.02635, 0.3534, 0.02635, 0.3534, 0.02635, 0.3534, 0.02635, 0.3534, 0.02635, 0.3534, 0.02635, 0.3534, 0.02635, 0.3534, 0.02635, 0.3534, 0.02635, 0.3534])
me_cube.materials.append(mat_material)
me_cube.use_remesh_preserve_volume = False
me_cube.use_remesh_preserve_attributes = False
me_cube.use_mirror_vertex_groups = False
me_cube.update()

# ---- objects
ob_cube = bpy.data.objects.new('Cube', me_cube)

# ---- transforms, parenting, visibility, modifiers, constraints
ob_cube.location = (0.0, 0.0, 0.0)
ob_cube.lineart.crease_threshold = 0.0
_m = ob_cube.modifiers.new('Auto Smooth', 'NODES')
_m.node_group = ng_auto_smooth
_gi = [s.identifier for s in ng_auto_smooth.interface.items_tree if s.item_type == 'SOCKET' and s.in_out == 'INPUT']
_m[_gi[1]] = 3.142  # Angle

# ---- collection membership
col_collection_1.objects.link(ob_cube)

# ---- scene / render settings (as saved in the file)
scene.frame_start = 1; scene.frame_end = 250; scene.frame_set(0)
scene.render.engine = 'BLENDER_EEVEE_NEXT'
scene.render.resolution_percentage = 50
scene.render.dither_intensity = 0.0
scene.cycles.use_denoising = False
scene.cycles.samples = 128
scene.cycles.sampling_pattern = 'TABULATED_SOBOL'
scene.cycles.use_adaptive_sampling = False
scene.cycles.use_light_tree = False
scene.cycles.blur_glossy = 0.0
scene.cycles.sample_clamp_indirect = 0.0
scene.view_settings.view_transform = 'Standard'
bpy.context.view_layer.update()

# ---- added for rendering (the .blend has no active camera and no usable light): camera, sun
cam_auto = bpy.data.cameras.new('AutoCamera')
cam_auto.lens = 50.0
cam_auto.sensor_width = 36.0
cam_auto.clip_end = 1000.0
ob_auto_camera = bpy.data.objects.new('AutoCamera', cam_auto)
scene.collection.objects.link(ob_auto_camera)
ob_auto_camera.location = (5.4783, -6.72175, 5.47698)
ob_auto_camera.rotation_euler = (1.09748, -7.21219e-08, 0.694738)
scene.camera = ob_auto_camera
light_auto_sun = bpy.data.lights.new('AutoSun', 'SUN')
light_auto_sun.energy = 3.0
light_auto_sun.angle = 0.0523599
ob_auto_sun = bpy.data.objects.new('AutoSun', light_auto_sun)
scene.collection.objects.link(ob_auto_sun)
ob_auto_sun.rotation_euler = (0.872665, 0.174533, 0.523599)
bpy.context.view_layer.update()
